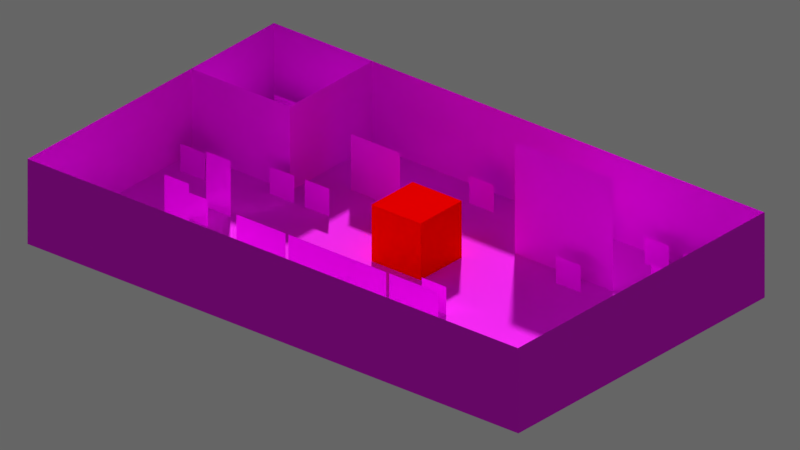 # Source: tilesheet_2d.blend  (saved by Blender 2.93.20; exported with 4.5.12 LTS)
import bpy
from mathutils import Matrix  # noqa: F401  (used for matrix-valued properties, if any)

bpy.ops.wm.read_factory_settings(use_empty=True)
scene = bpy.context.scene
scene.name = 'Scene'

# ---- collections
col_collection_1 = bpy.data.collections.new('Collection 1'); scene.collection.children.link(col_collection_1)
col_collection_2 = bpy.data.collections.new('Collection 2'); scene.collection.children.link(col_collection_2)
col_collection_2.hide_render = True
col_collection_2.hide_viewport = True

# ---- images (referenced by path relative to the original .blend; pixels are not part of the script)
import os
ASSET_DIR = os.environ.get("B2B_ASSET_DIR", "")  # directory of the original .blend (textures are referenced by path, not embedded)
HERE = os.path.dirname(os.path.abspath(__file__))  # packed textures are extracted next to this script under _unpacked/

def load_image(name, relpath, width, height, colorspace="sRGB"):
    """Load a texture the original file referenced (path relative to the .blend, or extracted next to this script)."""
    p = next((c for c in (os.path.join(HERE, relpath), os.path.join(ASSET_DIR, relpath)) if relpath and os.path.exists(c)), "")
    if p:
        img = bpy.data.images.load(p, check_existing=True)
        img.name = name
    else:  # same state as the original file: an image datablock whose file is absent (Cycles renders it pink)
        img = bpy.data.images.new(name, width, height)
        img.source = "FILE"
        img.filepath = "//" + (relpath or name)
    img.colorspace_settings.name = colorspace
    return img
img_dungeon_tileset_calciumtrice_simple_png = load_image('dungeon tileset calciumtrice simple.png', 'textures/dungeon tileset calciumtrice simple.png', 1024, 1024, 'sRGB')
img_minotaur_spritesheet_calciumtrice_png = load_image('minotaur spritesheet calciumtrice.png', 'textures/minotaur spritesheet calciumtrice.png', 1024, 1024, 'sRGB')
img_orc_spritesheet_calciumtrice_png = load_image('orc spritesheet calciumtrice.png', 'textures/orc spritesheet calciumtrice.png', 1024, 1024, 'sRGB')
img_rogue_spritesheet_calciumtrice_0_png = load_image('rogue spritesheet calciumtrice_0.png', 'textures/rogue spritesheet calciumtrice_0.png', 1024, 1024, 'sRGB')
img_warrior_spritesheet_calciumtrice_png = load_image('warrior spritesheet calciumtrice.png', 'textures/warrior spritesheet calciumtrice.png', 1024, 1024, 'sRGB')
img_wizard_spritesheet_calciumtrice_png = load_image('wizard spritesheet calciumtrice.png', 'textures/wizard spritesheet calciumtrice.png', 1024, 1024, 'sRGB')
img_ranger_spritesheet_calciumtrice_png = load_image('ranger spritesheet calciumtrice.png', 'textures/ranger spritesheet calciumtrice.png', 1024, 1024, 'sRGB')

# ---- materials (node trees are filled in below, after node groups)
mat_material_004 = bpy.data.materials.new('Material.004')
mat_material_004.alpha_threshold = 0.0
mat_material_004.use_transparent_shadow = False
mat_material_004.roughness = 0.5
mat_material_009 = bpy.data.materials.new('Material.009')
mat_material_009.alpha_threshold = 0.0
mat_material_009.use_transparent_shadow = False
mat_material_009.roughness = 0.5
mat_material_008 = bpy.data.materials.new('Material.008')
mat_material_008.alpha_threshold = 0.0
mat_material_008.use_transparent_shadow = False
mat_material_008.roughness = 0.5
mat_material_010 = bpy.data.materials.new('Material.010')
mat_material_010.alpha_threshold = 0.0
mat_material_010.use_transparent_shadow = False
mat_material_010.roughness = 0.5
mat_material_007 = bpy.data.materials.new('Material.007')
mat_material_007.alpha_threshold = 0.0
mat_material_007.use_transparent_shadow = False
mat_material_007.roughness = 0.5
mat_material_007.line_color = (0.0, 0.0, 0.0, 1.0)
mat_material_006 = bpy.data.materials.new('Material.006')
mat_material_006.alpha_threshold = 0.0
mat_material_006.use_transparent_shadow = False
mat_material_006.roughness = 0.5
mat_material_006.line_color = (0.0, 0.0, 0.0, 1.0)
mat_material_003 = bpy.data.materials.new('Material.003')
mat_material_003.alpha_threshold = 0.0
mat_material_003.use_transparent_shadow = False
mat_material_003.roughness = 0.5
mat_material_003.line_color = (0.0, 0.0, 0.0, 1.0)
mat_material_002 = bpy.data.materials.new('Material.002')
mat_material_002.alpha_threshold = 0.0
mat_material_002.use_transparent_shadow = False
mat_material_002.roughness = 0.5
mat_material_002.line_color = (0.0, 0.0, 0.0, 1.0)
mat_material_001 = bpy.data.materials.new('Material.001')
mat_material_001.alpha_threshold = 0.0
mat_material_001.use_transparent_shadow = False
mat_material_001.roughness = 0.5
mat_material_001.line_color = (0.0, 0.0, 0.0, 1.0)
mat_material_005 = bpy.data.materials.new('Material.005')
mat_material_005.alpha_threshold = 0.0
mat_material_005.use_transparent_shadow = False
mat_material_005.roughness = 0.5
mat_material = bpy.data.materials.new('Material')
mat_material.alpha_threshold = 0.0
mat_material.use_transparent_shadow = False
mat_material.roughness = 0.5
mat_material.line_color = (0.0, 0.0, 0.0, 1.0)

# ---- node groups
ng_armory_pbr = bpy.data.node_groups.new('Armory PBR', 'ShaderNodeTree')
_s = ng_armory_pbr.interface.new_socket(name='Surface', in_out='OUTPUT', socket_type='NodeSocketShader')
_s = ng_armory_pbr.interface.new_socket(name='Displacement', in_out='OUTPUT', socket_type='NodeSocketFloat')
_s = ng_armory_pbr.interface.new_socket(name='Base Color', in_out='INPUT', socket_type='NodeSocketColor')
_s.default_value = (0.8, 0.8, 0.8, 1.0)
_s = ng_armory_pbr.interface.new_socket(name='Opacity', in_out='INPUT', socket_type='NodeSocketFloat')
_s.default_value = 1.0
_s.min_value = 0.0
_s.max_value = 1.0
_s = ng_armory_pbr.interface.new_socket(name='Occlusion', in_out='INPUT', socket_type='NodeSocketFloat')
_s.default_value = 1.0
_s.min_value = 0.0
_s.max_value = 1.0
_s = ng_armory_pbr.interface.new_socket(name='Roughness', in_out='INPUT', socket_type='NodeSocketFloat')
_s.default_value = 0.1
_s.min_value = 0.0
_s.max_value = 1.0
_s = ng_armory_pbr.interface.new_socket(name='Metallic', in_out='INPUT', socket_type='NodeSocketFloat')
_s.min_value = 0.0
_s.max_value = 1.0
_s = ng_armory_pbr.interface.new_socket(name='Normal Map', in_out='INPUT', socket_type='NodeSocketColor')
_s.default_value = (0.5, 0.5, 1.0, 1.0)
_s = ng_armory_pbr.interface.new_socket(name='Emission', in_out='INPUT', socket_type='NodeSocketFloat')
_s.min_value = 0.0
_s.max_value = 100.0
_s = ng_armory_pbr.interface.new_socket(name='Height', in_out='INPUT', socket_type='NodeSocketFloat')
_s.min_value = 0.0
_s.max_value = 1.0
_s = ng_armory_pbr.interface.new_socket(name='Subsurface', in_out='INPUT', socket_type='NodeSocketFloat')
_s.min_value = 0.0
_s.max_value = 1.0
_N = ng_armory_pbr.nodes; _L = ng_armory_pbr.links
n0 = _N.new('ShaderNodeMix'); n0.name = 'Mix'; n0.location = (-970, 21)
n0.data_type = 'RGBA'
n0.blend_type = 'MULTIPLY'
n0.inputs[0].default_value = 1.0
n1 = _N.new('NodeGroupInput'); n1.name = 'Group Input'; n1.location = (-1317, -92)
n1.width = 152
n2 = _N.new('ShaderNodeMixShader'); n2.name = 'Mix Shader'; n2.location = (-438, -318)
n3 = _N.new('ShaderNodeEmission'); n3.name = 'Emission'; n3.location = (-721, -589)
n4 = _N.new('ShaderNodeBsdfPrincipled'); n4.name = 'Principled BSDF'; n4.location = (-744, -47)
n4.width = 185
n4.subsurface_method = 'BURLEY'
n4.inputs[3].default_value = 1.45
n4.inputs[8].default_value = 1.0
n4.inputs[9].default_value = (1.0, 1.0, 1.0)
n4.inputs[27].default_value = (0.0, 0.0, 0.0, 1.0)
n4.inputs[28].default_value = 1.0
n5 = _N.new('ShaderNodeNormalMap'); n5.name = 'Normal Map'; n5.location = (-1079, -425)
n6 = _N.new('NodeGroupOutput'); n6.name = 'Group Output'; n6.location = (-21, -242)
n6.width = 158
n7 = _N.new('ShaderNodeMixShader'); n7.name = 'Mix Shader.001'; n7.location = (-255, -71)
n8 = _N.new('ShaderNodeBsdfTransparent'); n8.name = 'Transparent BSDF'; n8.location = (-444, -142)
n9 = _N.new('ShaderNodeMix'); n9.name = 'Mix.001'; n9.location = (-914, -167)
n9.data_type = 'RGBA'
n9.inputs[7].default_value = (0.7, 0.1, 0.1, 1.0)
_L.new(n1.outputs[3], n4.inputs[2])
_L.new(n1.outputs[4], n4.inputs[1])
_L.new(n1.outputs[7], n6.inputs[1])
_L.new(n1.outputs[2], n0.inputs[7])
_L.new(n1.outputs[0], n0.inputs[6])
_L.new(n1.outputs[6], n2.inputs[0])
_L.new(n1.outputs[0], n3.inputs[0])
_L.new(n3.outputs[0], n2.inputs[2])
_L.new(n4.outputs[0], n2.inputs[1])
_L.new(n1.outputs[5], n5.inputs[1])
_L.new(n5.outputs[0], n4.inputs[5])
_L.new(n1.outputs[1], n7.inputs[0])
_L.new(n8.outputs[0], n7.inputs[1])
_L.new(n2.outputs[0], n7.inputs[2])
_L.new(n7.outputs[0], n6.inputs[0])
_L.new(n0.outputs[2], n9.inputs[6])
_L.new(n1.outputs[8], n9.inputs[0])
_L.new(n1.outputs[8], n4.inputs[10])
_L.new(n9.outputs[2], n4.inputs[0])
n6.is_active_output = True

# ---- material node trees
mat_material_004.use_nodes = True; mat_material_004.node_tree.nodes.clear()
_N = mat_material_004.node_tree.nodes; _L = mat_material_004.node_tree.links
n0 = _N.new('ShaderNodeOutputMaterial'); n0.name = 'Material Output'; n0.location = (300, 300)
n1 = _N.new('ShaderNodeBsdfDiffuse'); n1.name = 'Diffuse BSDF'; n1.location = (10, 300)
n1.inputs[0].default_value = (1.0, 0.0, 0.0, 1.0)
_L.new(n1.outputs[0], n0.inputs[0])
n0.is_active_output = True
mat_material_009.use_nodes = True; mat_material_009.node_tree.nodes.clear()
_N = mat_material_009.node_tree.nodes; _L = mat_material_009.node_tree.links
n0 = _N.new('ShaderNodeOutputMaterial'); n0.name = 'Material Output'; n0.location = (300, 300)
n1 = _N.new('ShaderNodeTexImage'); n1.name = 'Image Texture'; n1.location = (-382, 344)
n1.width = 140
n1.image = img_dungeon_tileset_calciumtrice_simple_png
n1.interpolation = 'Closest'
n2 = _N.new('ShaderNodeGroup'); n2.name = 'Group'; n2.location = (16, 358)
n2.node_tree = ng_armory_pbr
n2.inputs[2].default_value = 1.0
n2.inputs[3].default_value = 1.0
n2.inputs[4].default_value = 0.0
n2.inputs[5].default_value = (0.5, 0.5, 1.0, 1.0)
n2.inputs[6].default_value = 0.0
n2.inputs[7].default_value = 0.0
n2.inputs[8].default_value = 0.0
_L.new(n1.outputs[0], n2.inputs[0])
_L.new(n2.outputs[0], n0.inputs[0])
_L.new(n1.outputs[1], n2.inputs[1])
n0.is_active_output = True
mat_material_008.use_nodes = True; mat_material_008.node_tree.nodes.clear()
_N = mat_material_008.node_tree.nodes; _L = mat_material_008.node_tree.links
n0 = _N.new('ShaderNodeOutputMaterial'); n0.name = 'Material Output'; n0.location = (473, 300)
n1 = _N.new('ShaderNodeTexImage'); n1.name = 'Image Texture'; n1.location = (-263, 342)
n1.width = 140
n1.image = img_dungeon_tileset_calciumtrice_simple_png
n1.interpolation = 'Closest'
n2 = _N.new('ShaderNodeGroup'); n2.name = 'Group'; n2.location = (154, 356)
n2.node_tree = ng_armory_pbr
n2.inputs[2].default_value = 1.0
n2.inputs[3].default_value = 0.1
n2.inputs[4].default_value = 0.0
n2.inputs[5].default_value = (0.5, 0.5, 1.0, 1.0)
n2.inputs[6].default_value = 0.0
n2.inputs[7].default_value = 0.0
n2.inputs[8].default_value = 0.0
_L.new(n1.outputs[0], n2.inputs[0])
_L.new(n2.outputs[0], n0.inputs[0])
_L.new(n1.outputs[1], n2.inputs[1])
n0.is_active_output = True
mat_material_010.use_nodes = True; mat_material_010.node_tree.nodes.clear()
_N = mat_material_010.node_tree.nodes; _L = mat_material_010.node_tree.links
n0 = _N.new('ShaderNodeOutputMaterial'); n0.name = 'Material Output'; n0.location = (300, 300)
n1 = _N.new('ShaderNodeBsdfDiffuse'); n1.name = 'Diffuse BSDF'; n1.location = (10, 300)
n1.inputs[1].default_value = 0.2
_L.new(n1.outputs[0], n0.inputs[0])
n0.is_active_output = True
mat_material_007.use_nodes = True; mat_material_007.node_tree.nodes.clear()
_N = mat_material_007.node_tree.nodes; _L = mat_material_007.node_tree.links
n0 = _N.new('ShaderNodeOutputMaterial'); n0.name = 'Material Output'; n0.location = (411, 300)
n1 = _N.new('ShaderNodeGroup'); n1.name = 'Group'; n1.location = (199, 318)
n1.node_tree = ng_armory_pbr
n1.inputs[2].default_value = 1.0
n1.inputs[3].default_value = 1.0
n1.inputs[4].default_value = 0.0
n1.inputs[5].default_value = (0.5, 0.5, 1.0, 1.0)
n1.inputs[6].default_value = 0.0
n1.inputs[7].default_value = 0.0
n1.inputs[8].default_value = 0.0
n2 = _N.new('ShaderNodeTexImage'); n2.name = 'Image Texture'; n2.location = (-437, 328)
n2.width = 140
n2.image = img_minotaur_spritesheet_calciumtrice_png
n2.interpolation = 'Closest'
_L.new(n2.outputs[0], n1.inputs[0])
_L.new(n1.outputs[0], n0.inputs[0])
_L.new(n2.outputs[1], n1.inputs[1])
n0.is_active_output = True
mat_material_006.use_nodes = True; mat_material_006.node_tree.nodes.clear()
_N = mat_material_006.node_tree.nodes; _L = mat_material_006.node_tree.links
n0 = _N.new('ShaderNodeOutputMaterial'); n0.name = 'Material Output'; n0.location = (411, 300)
n1 = _N.new('ShaderNodeGroup'); n1.name = 'Group'; n1.location = (199, 318)
n1.node_tree = ng_armory_pbr
n1.inputs[2].default_value = 1.0
n1.inputs[3].default_value = 1.0
n1.inputs[4].default_value = 0.0
n1.inputs[5].default_value = (0.5, 0.5, 1.0, 1.0)
n1.inputs[6].default_value = 0.0
n1.inputs[7].default_value = 0.0
n1.inputs[8].default_value = 0.0
n2 = _N.new('ShaderNodeTexImage'); n2.name = 'Image Texture'; n2.location = (-437, 328)
n2.width = 140
n2.image = img_orc_spritesheet_calciumtrice_png
n2.interpolation = 'Closest'
_L.new(n2.outputs[0], n1.inputs[0])
_L.new(n1.outputs[0], n0.inputs[0])
_L.new(n2.outputs[1], n1.inputs[1])
n0.is_active_output = True
mat_material_003.use_nodes = True; mat_material_003.node_tree.nodes.clear()
_N = mat_material_003.node_tree.nodes; _L = mat_material_003.node_tree.links
n0 = _N.new('ShaderNodeOutputMaterial'); n0.name = 'Material Output'; n0.location = (411, 300)
n1 = _N.new('ShaderNodeGroup'); n1.name = 'Group'; n1.location = (199, 318)
n1.node_tree = ng_armory_pbr
n1.inputs[2].default_value = 1.0
n1.inputs[3].default_value = 1.0
n1.inputs[4].default_value = 0.0
n1.inputs[5].default_value = (0.5, 0.5, 1.0, 1.0)
n1.inputs[6].default_value = 0.0
n1.inputs[7].default_value = 0.0
n1.inputs[8].default_value = 0.0
n2 = _N.new('ShaderNodeTexImage'); n2.name = 'Image Texture'; n2.location = (-437, 328)
n2.width = 140
n2.image = img_rogue_spritesheet_calciumtrice_0_png
n2.interpolation = 'Closest'
_L.new(n2.outputs[0], n1.inputs[0])
_L.new(n1.outputs[0], n0.inputs[0])
_L.new(n2.outputs[1], n1.inputs[1])
n0.is_active_output = True
mat_material_002.use_nodes = True; mat_material_002.node_tree.nodes.clear()
_N = mat_material_002.node_tree.nodes; _L = mat_material_002.node_tree.links
n0 = _N.new('ShaderNodeOutputMaterial'); n0.name = 'Material Output'; n0.location = (411, 300)
n1 = _N.new('ShaderNodeGroup'); n1.name = 'Group'; n1.location = (199, 318)
n1.node_tree = ng_armory_pbr
n1.inputs[2].default_value = 1.0
n1.inputs[3].default_value = 1.0
n1.inputs[4].default_value = 0.0
n1.inputs[5].default_value = (0.5, 0.5, 1.0, 1.0)
n1.inputs[6].default_value = 0.0
n1.inputs[7].default_value = 0.0
n1.inputs[8].default_value = 0.0
n2 = _N.new('ShaderNodeTexImage'); n2.name = 'Image Texture'; n2.location = (-437, 328)
n2.width = 140
n2.image = img_warrior_spritesheet_calciumtrice_png
n2.interpolation = 'Closest'
_L.new(n2.outputs[0], n1.inputs[0])
_L.new(n1.outputs[0], n0.inputs[0])
_L.new(n2.outputs[1], n1.inputs[1])
n0.is_active_output = True
mat_material_001.use_nodes = True; mat_material_001.node_tree.nodes.clear()
_N = mat_material_001.node_tree.nodes; _L = mat_material_001.node_tree.links
n0 = _N.new('ShaderNodeOutputMaterial'); n0.name = 'Material Output'; n0.location = (411, 300)
n1 = _N.new('ShaderNodeGroup'); n1.name = 'Group'; n1.location = (199, 318)
n1.node_tree = ng_armory_pbr
n1.inputs[2].default_value = 1.0
n1.inputs[3].default_value = 1.0
n1.inputs[4].default_value = 0.0
n1.inputs[5].default_value = (0.5, 0.5, 1.0, 1.0)
n1.inputs[6].default_value = 0.0
n1.inputs[7].default_value = 0.0
n1.inputs[8].default_value = 0.0
n2 = _N.new('ShaderNodeTexImage'); n2.name = 'Image Texture'; n2.location = (-437, 328)
n2.width = 140
n2.image = img_wizard_spritesheet_calciumtrice_png
n2.interpolation = 'Closest'
_L.new(n2.outputs[0], n1.inputs[0])
_L.new(n1.outputs[0], n0.inputs[0])
_L.new(n2.outputs[1], n1.inputs[1])
n0.is_active_output = True
mat_material_005.use_nodes = True; mat_material_005.node_tree.nodes.clear()
_N = mat_material_005.node_tree.nodes; _L = mat_material_005.node_tree.links
n0 = _N.new('ShaderNodeTexImage'); n0.name = 'Image Texture'; n0.location = (-400, 400)
n0.width = 140
n0.image = img_dungeon_tileset_calciumtrice_simple_png
n0.interpolation = 'Closest'
n1 = _N.new('ShaderNodeGroup'); n1.name = 'Group'; n1.location = (-200, 400)
n1.node_tree = ng_armory_pbr
n1.inputs[2].default_value = 1.0
n1.inputs[3].default_value = 1.0
n1.inputs[4].default_value = 0.0
n1.inputs[5].default_value = (0.5, 0.5, 1.0, 1.0)
n1.inputs[6].default_value = 0.0
n1.inputs[7].default_value = 0.0
n1.inputs[8].default_value = 0.0
n2 = _N.new('ShaderNodeOutputMaterial'); n2.name = 'Material Output'; n2.location = (0, 400)
_L.new(n0.outputs[0], n1.inputs[0])
_L.new(n1.outputs[0], n2.inputs[0])
_L.new(n0.outputs[1], n1.inputs[1])
n2.is_active_output = True
mat_material.use_nodes = True; mat_material.node_tree.nodes.clear()
_N = mat_material.node_tree.nodes; _L = mat_material.node_tree.links
n0 = _N.new('ShaderNodeOutputMaterial'); n0.name = 'Material Output'; n0.location = (411, 300)
n1 = _N.new('ShaderNodeGroup'); n1.name = 'Group'; n1.location = (199, 318)
n1.node_tree = ng_armory_pbr
n1.inputs[2].default_value = 1.0
n1.inputs[3].default_value = 1.0
n1.inputs[4].default_value = 0.0
n1.inputs[5].default_value = (0.5, 0.5, 1.0, 1.0)
n1.inputs[6].default_value = 0.0
n1.inputs[7].default_value = 0.0
n1.inputs[8].default_value = 0.0
n2 = _N.new('ShaderNodeTexImage'); n2.name = 'Image Texture'; n2.location = (-437, 328)
n2.width = 140
n2.image = img_ranger_spritesheet_calciumtrice_png
n2.interpolation = 'Closest'
n3 = _N.new('ShaderNodeMath'); n3.name = 'Math'; n3.location = (-64, 179)
n3.operation = 'LESS_THAN'
n3.inputs[1].default_value = 1.0
n3.inputs[2].default_value = 0.0
_L.new(n2.outputs[0], n1.inputs[0])
_L.new(n1.outputs[0], n0.inputs[0])
_L.new(n2.outputs[0], n3.inputs[0])
_L.new(n3.outputs[0], n1.inputs[1])
n0.is_active_output = True

# ---- world
world_world = bpy.data.worlds.new('World'); scene.world = world_world
world_world.use_nodes = True; world_world.node_tree.nodes.clear()
_N = world_world.node_tree.nodes; _L = world_world.node_tree.links
n0 = _N.new('ShaderNodeOutputWorld'); n0.name = 'World Output'; n0.location = (300, 300)
n1 = _N.new('ShaderNodeBackground'); n1.name = 'Background'; n1.location = (10, 300)
n1.inputs[0].default_value = (0.06546, 0.06546, 0.06546, 1.0)
n1.inputs[1].default_value = 2.0
_L.new(n1.outputs[0], n0.inputs[0])
n0.is_active_output = True
world_world.color = (0.05088, 0.05088, 0.05088)
world_world.use_sun_shadow = False
world_world.sun_shadow_jitter_overblur = 0.0
world_world.cycles.sampling_method = 'MANUAL'

# ---- cameras
cam_camera = bpy.data.cameras.new('Camera')
cam_camera.type = 'ORTHO'
cam_camera.clip_end = 100.0
cam_camera.lens = 30.0
cam_camera.sensor_width = 32.0
cam_camera.sensor_height = 18.0
cam_camera.ortho_scale = 12.5
cam_camera.dof.focus_distance = 0.0
cam_camera.dof.aperture_fstop = 128.0

# ---- meshes
me_cube = bpy.data.meshes.new('Cube')
me_cube.from_pydata([(-1.0, -1.0, -1.0), (-1.0, -1.0, 1.0), (-1.0, 1.0, -1.0), (-1.0, 1.0, 1.0), (1.0, -1.0, -1.0), (1.0, -1.0, 1.0), (1.0, 1.0, -1.0), (1.0, 1.0, 1.0)], [], [(0, 1, 3, 2), (2, 3, 7, 6), (6, 7, 5, 4), (4, 5, 1, 0), (2, 6, 4, 0), (7, 3, 1, 5)])
me_cube.materials.append(mat_material_004)
me_cube.use_remesh_preserve_volume = False
me_cube.use_remesh_preserve_attributes = False
me_cube.use_mirror_vertex_groups = False
me_cube.update()
me_plane_139 = bpy.data.meshes.new('Plane.139')
me_plane_139.from_pydata([(-4.997, -0.8367, 1.192e-07), (-4.997, -3.347, 1.192e-07), (-4.997, -4.184, 1.192e-07), (-4.997, -1.673, 1.192e-07), (-4.997, -2.51, 1.192e-07), (-7.508, -0.8367, 1.192e-07), (-6.671, -0.8367, 1.192e-07), (-5.834, -0.8367, 1.192e-07), (-4.997, -4.184, 0.8367), (-4.997, -4.184, 1.673), (-4.997, -4.184, 2.51), (-8.344, -0.8367, 0.8367), (-8.344, -0.8367, 1.673), (-8.344, -0.8367, 2.51), (-7.508, -0.8367, 0.8367), (-5.834, -0.8367, 2.51), (-8.344, -0.8367, 1.192e-07), (-6.671, -0.8367, 0.8367), (-4.997, -0.8367, 0.8367), (-5.834, -0.8367, 0.8367), (-7.508, -0.8367, 1.673), (-7.508, -0.8367, 2.51), (-6.671, -0.8367, 2.51), (-6.671, -0.8367, 1.673), (-4.997, -0.8367, 2.51), (-5.834, -0.8367, 1.673), (-4.997, -2.51, 0.8367), (-4.997, -0.8367, 1.673), (-4.997, -1.673, 0.8367), (-4.997, -2.51, 1.673), (-4.997, -3.347, 0.8367), (-4.997, -1.673, 1.673), (-4.997, -3.347, 1.673), (-4.997, -2.51, 2.51), (-4.997, -1.673, 2.51), (-4.997, -3.347, 2.51)], [], [(14, 11, 16, 5), (17, 14, 5, 6), (19, 17, 6, 7), (18, 19, 7, 0), (20, 12, 11, 14), (21, 13, 12, 20), (22, 21, 20, 23), (15, 22, 23, 25), (24, 15, 25, 27), (23, 20, 14, 17), (25, 23, 17, 19), (27, 25, 19, 18), (18, 0, 3, 28), (28, 3, 4, 26), (26, 4, 1, 30), (30, 1, 2, 8), (27, 18, 28, 31), (31, 28, 26, 29), (29, 26, 30, 32), (32, 30, 8, 9), (24, 27, 31, 34), (34, 31, 29, 33), (33, 29, 32, 35), (35, 32, 9, 10)])
_uv = me_plane_139.uv_layers.new(name='UVMap')
_uv.uv.foreach_set('vector', [0.1667, 0.9375, 0.2, 0.9375, 0.2, 0.9062, 0.1667, 0.9062, 0.3333, 0.6875, 0.3667, 0.6875, 0.3667, 0.6562, 0.3333, 0.6562, 0.3, 0.6875, 0.3333, 0.6875, 0.3333, 0.6562, 0.3, 0.6562, 0.1333, 0.9375, 0.1, 0.9375, 0.1, 0.9062, 0.1333, 0.9062, 0.1667, 0.9375, 0.2, 0.9375, 0.2, 0.9062, 0.1667, 0.9062, 0.1667, 0.9688, 0.2, 0.9688, 0.2, 0.9375, 0.1667, 0.9375, 0.1333, 0.9688, 0.1667, 0.9688, 0.1667, 0.9375, 0.1333, 0.9375, 0.1333, 0.9688, 0.1667, 0.9688, 0.1667, 0.9375, 0.1333, 0.9375, 0.1333, 0.9688, 0.1667, 0.9688, 0.1667, 0.9375, 0.1333, 0.9375, 0.3333, 0.7188, 0.3667, 0.7188, 0.3667, 0.6875, 0.3333, 0.6875, 0.3, 0.7188, 0.3333, 0.7188, 0.3333, 0.6875, 0.3, 0.6875, 0.1333, 0.9375, 0.1667, 0.9375, 0.1667, 0.9062, 0.1333, 0.9062, 0.1333, 0.9375, 0.1333, 0.9062, 0.1667, 0.9062, 0.1667, 0.9375, 0.1333, 0.9375, 0.1333, 0.9062, 0.1667, 0.9062, 0.1667, 0.9375, 0.1333, 0.9375, 0.1333, 0.9062, 0.1667, 0.9062, 0.1667, 0.9375, 0.1333, 0.9375, 0.1333, 0.9062, 0.1667, 0.9062, 0.1667, 0.9375, 0.06667, 0.9375, 0.06667, 0.9062, 0.1, 0.9062, 0.1, 0.9375, 0.1333, 0.9375, 0.1333, 0.9062, 0.1667, 0.9062, 0.1667, 0.9375, 0.06667, 0.9375, 0.06667, 0.9062, 0.1, 0.9062, 0.1, 0.9375, 0.03333, 0.9375, 0.03333, 0.9062, 0.06667, 0.9062, 0.06667, 0.9375, 0.03333, 0.9688, 0.03333, 0.9375, 0.06667, 0.9375, 0.06667, 0.9688, 0.1, 0.9688, 0.1, 0.9375, 0.1333, 0.9375, 0.1333, 0.9688, 0.1, 0.9688, 0.1, 0.9375, 0.1333, 0.9375, 0.1333, 0.9688, 0.03333, 0.9688, 0.03333, 0.9375, 0.06667, 0.9375, 0.06667, 0.9688])
me_plane_139.materials.append(mat_material_009)
me_plane_139.use_remesh_preserve_volume = False
me_plane_139.use_remesh_preserve_attributes = False
me_plane_139.use_mirror_vertex_groups = False
me_plane_139.update()
me_plane_137 = bpy.data.meshes.new('Plane.137')
me_plane_137.from_pydata([(5.02, -0.8367, 0.0), (7.531, -0.8367, 0.0), (8.367, -0.8367, 0.0), (5.857, -0.8367, 0.0), (6.694, -0.8367, 0.0), (5.02, -3.347, 0.0), (5.02, -2.51, 0.0), (5.02, -1.673, 0.0), (8.367, -0.8367, 0.8367), (8.367, -0.8367, 1.673), (8.367, -0.8367, 2.51), (5.02, -4.184, 0.8367), (5.02, -4.184, 1.673), (5.02, -4.184, 2.51), (5.02, -3.347, 0.8367), (5.02, -1.673, 2.51), (5.02, -4.184, 0.0), (5.02, -2.51, 0.8367), (5.02, -0.8367, 0.8367), (5.02, -1.673, 0.8367), (5.02, -3.347, 1.673), (5.02, -3.347, 2.51), (5.02, -2.51, 2.51), (5.02, -2.51, 1.673), (5.02, -0.8367, 2.51), (5.02, -1.673, 1.673), (6.694, -0.8367, 0.8367), (5.02, -0.8367, 1.673), (5.857, -0.8367, 0.8367), (6.694, -0.8367, 1.673), (7.531, -0.8367, 0.8367), (5.857, -0.8367, 1.673), (7.531, -0.8367, 1.673), (6.694, -0.8367, 2.51), (5.857, -0.8367, 2.51), (7.531, -0.8367, 2.51)], [], [(14, 11, 16, 5), (17, 14, 5, 6), (19, 17, 6, 7), (18, 19, 7, 0), (20, 12, 11, 14), (21, 13, 12, 20), (22, 21, 20, 23), (15, 22, 23, 25), (24, 15, 25, 27), (23, 20, 14, 17), (25, 23, 17, 19), (27, 25, 19, 18), (18, 0, 3, 28), (28, 3, 4, 26), (26, 4, 1, 30), (30, 1, 2, 8), (27, 18, 28, 31), (31, 28, 26, 29), (29, 26, 30, 32), (32, 30, 8, 9), (24, 27, 31, 34), (34, 31, 29, 33), (33, 29, 32, 35), (35, 32, 9, 10)])
_uv = me_plane_137.uv_layers.new(name='UVMap')
_uv.uv.foreach_set('vector', [0.1667, 0.9375, 0.2, 0.9375, 0.2, 0.9062, 0.1667, 0.9062, 0.3333, 0.6875, 0.3667, 0.6875, 0.3667, 0.6562, 0.3333, 0.6562, 0.3, 0.6875, 0.3333, 0.6875, 0.3333, 0.6562, 0.3, 0.6562, 0.1333, 0.9375, 0.1, 0.9375, 0.1, 0.9062, 0.1333, 0.9062, 0.1667, 0.9375, 0.2, 0.9375, 0.2, 0.9062, 0.1667, 0.9062, 0.1667, 0.9688, 0.2, 0.9688, 0.2, 0.9375, 0.1667, 0.9375, 0.1333, 0.9688, 0.1667, 0.9688, 0.1667, 0.9375, 0.1333, 0.9375, 0.1333, 0.9688, 0.1667, 0.9688, 0.1667, 0.9375, 0.1333, 0.9375, 0.1333, 0.9688, 0.1667, 0.9688, 0.1667, 0.9375, 0.1333, 0.9375, 0.3333, 0.7188, 0.3667, 0.7188, 0.3667, 0.6875, 0.3333, 0.6875, 0.3, 0.7188, 0.3333, 0.7188, 0.3333, 0.6875, 0.3, 0.6875, 0.1333, 0.9375, 0.1667, 0.9375, 0.1667, 0.9062, 0.1333, 0.9062, 0.1333, 0.9375, 0.1333, 0.9062, 0.1667, 0.9062, 0.1667, 0.9375, 0.1333, 0.9375, 0.1333, 0.9062, 0.1667, 0.9062, 0.1667, 0.9375, 0.1333, 0.9375, 0.1333, 0.9062, 0.1667, 0.9062, 0.1667, 0.9375, 0.1333, 0.9375, 0.1333, 0.9062, 0.1667, 0.9062, 0.1667, 0.9375, 0.06667, 0.9375, 0.06667, 0.9062, 0.1, 0.9062, 0.1, 0.9375, 0.1333, 0.9375, 0.1333, 0.9062, 0.1667, 0.9062, 0.1667, 0.9375, 0.06667, 0.9375, 0.06667, 0.9062, 0.1, 0.9062, 0.1, 0.9375, 0.03333, 0.9375, 0.03333, 0.9062, 0.06667, 0.9062, 0.06667, 0.9375, 0.03333, 0.9688, 0.03333, 0.9375, 0.06667, 0.9375, 0.06667, 0.9688, 0.1, 0.9688, 0.1, 0.9375, 0.1333, 0.9375, 0.1333, 0.9688, 0.1, 0.9688, 0.1, 0.9375, 0.1333, 0.9375, 0.1333, 0.9688, 0.03333, 0.9688, 0.03333, 0.9375, 0.06667, 0.9375, 0.06667, 0.9688])
me_plane_137.materials.append(mat_material_009)
me_plane_137.use_remesh_preserve_volume = False
me_plane_137.use_remesh_preserve_attributes = False
me_plane_137.use_mirror_vertex_groups = False
me_plane_137.update()
me_plane_033 = bpy.data.meshes.new('Plane.033')
me_plane_033.from_pydata([(-0.25, -0.5, 0.0), (0.25, -0.5, 0.0), (-0.25, 0.5, 0.0), (0.25, 0.5, 0.0)], [], [(0, 1, 3, 2)])
_uv = me_plane_033.uv_layers.new(name='UVMap')
_uv.uv.foreach_set('vector', [0.4347, 0.562, 0.4649, 0.562, 0.4649, 0.6186, 0.4347, 0.6186])
me_plane_033.materials.append(mat_material)
me_plane_033.use_remesh_preserve_volume = False
me_plane_033.use_remesh_preserve_attributes = False
me_plane_033.use_mirror_vertex_groups = False
me_plane_033.update()
me_plane_023 = bpy.data.meshes.new('Plane.023')
me_plane_023.from_pydata([(-0.25, -0.25, 0.0), (0.25, -0.25, 0.0), (-0.25, 0.25, 0.0), (0.25, 0.25, 0.0)], [], [(0, 1, 3, 2)])
_uv = me_plane_023.uv_layers.new(name='UVMap')
_uv.uv.foreach_set('vector', [0.2335, 0.4679, 0.2666, 0.4679, 0.2666, 0.4989, 0.2335, 0.4989])
me_plane_023.materials.append(mat_material)
me_plane_023.use_remesh_preserve_volume = False
me_plane_023.use_remesh_preserve_attributes = False
me_plane_023.use_mirror_vertex_groups = False
me_plane_023.update()
me_plane_025 = bpy.data.meshes.new('Plane.025')
me_plane_025.from_pydata([(-0.25, -0.25, 0.0), (0.25, -0.25, 0.0), (-0.25, 0.25, 0.0), (0.25, 0.25, 0.0)], [], [(0, 1, 3, 2)])
_uv = me_plane_025.uv_layers.new(name='UVMap')
_uv.uv.foreach_set('vector', [0.0668, 0.4679, 0.09991, 0.4679, 0.09991, 0.4989, 0.0668, 0.4989])
me_plane_025.materials.append(mat_material)
me_plane_025.use_remesh_preserve_volume = False
me_plane_025.use_remesh_preserve_attributes = False
me_plane_025.use_mirror_vertex_groups = False
me_plane_025.update()
me_cube_004 = bpy.data.meshes.new('Cube.004')
me_cube_004.from_pydata([(-1.0, -1.0, -1.0), (-1.0, -1.0, 1.0), (-1.0, 1.0, -1.0), (-1.0, 1.0, 1.0), (1.0, -1.0, -1.0), (1.0, -1.0, 1.0), (1.0, 1.0, -1.0), (1.0, 1.0, 1.0)], [], [(0, 1, 3, 2), (2, 3, 7, 6), (6, 7, 5, 4), (4, 5, 1, 0), (2, 6, 4, 0), (7, 3, 1, 5)])
me_cube_004.materials.append(mat_material_010)
me_cube_004.use_remesh_preserve_volume = False
me_cube_004.use_remesh_preserve_attributes = False
me_cube_004.use_mirror_vertex_groups = False
me_cube_004.update()
me_plane_050 = bpy.data.meshes.new('Plane.050')
me_plane_050.from_pydata([(-4.997, -0.8367, 1.192e-07), (-4.997, -3.347, 1.192e-07), (-4.997, -4.184, 1.192e-07), (-4.997, -1.673, 1.192e-07), (-4.997, -2.51, 1.192e-07), (-7.508, -0.8367, 1.192e-07), (-6.671, -0.8367, 1.192e-07), (-5.834, -0.8367, 1.192e-07), (-4.997, -4.184, 0.8367), (-4.997, -4.184, 1.673), (-4.997, -4.184, 2.51), (-8.344, -0.8367, 0.8367), (-8.344, -0.8367, 1.673), (-8.344, -0.8367, 2.51), (-7.508, -0.8367, 0.8367), (-5.834, -0.8367, 2.51), (-8.344, -0.8367, 1.192e-07), (-6.671, -0.8367, 0.8367), (-4.997, -0.8367, 0.8367), (-5.834, -0.8367, 0.8367), (-7.508, -0.8367, 1.673), (-7.508, -0.8367, 2.51), (-6.671, -0.8367, 2.51), (-6.671, -0.8367, 1.673), (-4.997, -0.8367, 2.51), (-5.834, -0.8367, 1.673), (-4.997, -2.51, 0.8367), (-4.997, -0.8367, 1.673), (-4.997, -1.673, 0.8367), (-4.997, -2.51, 1.673), (-4.997, -3.347, 0.8367), (-4.997, -1.673, 1.673), (-4.997, -3.347, 1.673), (-4.997, -2.51, 2.51), (-4.997, -1.673, 2.51), (-4.997, -3.347, 2.51)], [], [(14, 5, 16, 11), (17, 6, 5, 14), (19, 7, 6, 17), (18, 0, 7, 19), (20, 14, 11, 12), (21, 20, 12, 13), (22, 23, 20, 21), (15, 25, 23, 22), (24, 27, 25, 15), (23, 17, 14, 20), (25, 19, 17, 23), (27, 18, 19, 25), (18, 28, 3, 0), (28, 26, 4, 3), (26, 30, 1, 4), (30, 8, 2, 1), (27, 31, 28, 18), (31, 29, 26, 28), (29, 32, 30, 26), (32, 9, 8, 30), (24, 34, 31, 27), (34, 33, 29, 31), (33, 35, 32, 29), (35, 10, 9, 32)])
_uv = me_plane_050.uv_layers.new(name='UVMap')
_uv.uv.foreach_set('vector', [0.1667, 0.9375, 0.1667, 0.9062, 0.2, 0.9062, 0.2, 0.9375, 0.3333, 0.6875, 0.3333, 0.6562, 0.3667, 0.6562, 0.3667, 0.6875, 0.3, 0.6875, 0.3, 0.6562, 0.3333, 0.6562, 0.3333, 0.6875, 0.1333, 0.9375, 0.1333, 0.9062, 0.1, 0.9062, 0.1, 0.9375, 0.1667, 0.9375, 0.1667, 0.9062, 0.2, 0.9062, 0.2, 0.9375, 0.1667, 0.9688, 0.1667, 0.9375, 0.2, 0.9375, 0.2, 0.9688, 0.1333, 0.9688, 0.1333, 0.9375, 0.1667, 0.9375, 0.1667, 0.9688, 0.1333, 0.9688, 0.1333, 0.9375, 0.1667, 0.9375, 0.1667, 0.9688, 0.1333, 0.9688, 0.1333, 0.9375, 0.1667, 0.9375, 0.1667, 0.9688, 0.3333, 0.7188, 0.3333, 0.6875, 0.3667, 0.6875, 0.3667, 0.7188, 0.3, 0.7188, 0.3, 0.6875, 0.3333, 0.6875, 0.3333, 0.7188, 0.1333, 0.9375, 0.1333, 0.9062, 0.1667, 0.9062, 0.1667, 0.9375, 0.1333, 0.9375, 0.1667, 0.9375, 0.1667, 0.9062, 0.1333, 0.9062, 0.1333, 0.9375, 0.1667, 0.9375, 0.1667, 0.9062, 0.1333, 0.9062, 0.1333, 0.9375, 0.1667, 0.9375, 0.1667, 0.9062, 0.1333, 0.9062, 0.1333, 0.9375, 0.1667, 0.9375, 0.1667, 0.9062, 0.1333, 0.9062, 0.06667, 0.9375, 0.1, 0.9375, 0.1, 0.9062, 0.06667, 0.9062, 0.1333, 0.9375, 0.1667, 0.9375, 0.1667, 0.9062, 0.1333, 0.9062, 0.06667, 0.9375, 0.1, 0.9375, 0.1, 0.9062, 0.06667, 0.9062, 0.03333, 0.9375, 0.06667, 0.9375, 0.06667, 0.9062, 0.03333, 0.9062, 0.03333, 0.9688, 0.06667, 0.9688, 0.06667, 0.9375, 0.03333, 0.9375, 0.1, 0.9688, 0.1333, 0.9688, 0.1333, 0.9375, 0.1, 0.9375, 0.1, 0.9688, 0.1333, 0.9688, 0.1333, 0.9375, 0.1, 0.9375, 0.03333, 0.9688, 0.06667, 0.9688, 0.06667, 0.9375, 0.03333, 0.9375])
me_plane_050.materials.append(mat_material_009)
me_plane_050.use_remesh_preserve_volume = False
me_plane_050.use_remesh_preserve_attributes = False
me_plane_050.use_mirror_vertex_groups = False
me_plane_050.update()
me_plane_047 = bpy.data.meshes.new('Plane.047')
me_plane_047.from_pydata([(5.02, -0.8367, 0.0), (7.531, -0.8367, 0.0), (8.367, -0.8367, 0.0), (5.857, -0.8367, 0.0), (6.694, -0.8367, 0.0), (5.02, -3.347, 0.0), (5.02, -2.51, 0.0), (5.02, -1.673, 0.0), (8.367, -0.8367, 0.8367), (8.367, -0.8367, 1.673), (8.367, -0.8367, 2.51), (5.02, -4.184, 0.8367), (5.02, -4.184, 1.673), (5.02, -4.184, 2.51), (5.02, -3.347, 0.8367), (5.02, -1.673, 2.51), (5.02, -4.184, 0.0), (5.02, -2.51, 0.8367), (5.02, -0.8367, 0.8367), (5.02, -1.673, 0.8367), (5.02, -3.347, 1.673), (5.02, -3.347, 2.51), (5.02, -2.51, 2.51), (5.02, -2.51, 1.673), (5.02, -0.8367, 2.51), (5.02, -1.673, 1.673), (6.694, -0.8367, 0.8367), (5.02, -0.8367, 1.673), (5.857, -0.8367, 0.8367), (6.694, -0.8367, 1.673), (7.531, -0.8367, 0.8367), (5.857, -0.8367, 1.673), (7.531, -0.8367, 1.673), (6.694, -0.8367, 2.51), (5.857, -0.8367, 2.51), (7.531, -0.8367, 2.51)], [], [(14, 5, 16, 11), (17, 6, 5, 14), (19, 7, 6, 17), (18, 0, 7, 19), (20, 14, 11, 12), (21, 20, 12, 13), (22, 23, 20, 21), (15, 25, 23, 22), (24, 27, 25, 15), (23, 17, 14, 20), (25, 19, 17, 23), (27, 18, 19, 25), (18, 28, 3, 0), (28, 26, 4, 3), (26, 30, 1, 4), (30, 8, 2, 1), (27, 31, 28, 18), (31, 29, 26, 28), (29, 32, 30, 26), (32, 9, 8, 30), (24, 34, 31, 27), (34, 33, 29, 31), (33, 35, 32, 29), (35, 10, 9, 32)])
_uv = me_plane_047.uv_layers.new(name='UVMap')
_uv.uv.foreach_set('vector', [0.1667, 0.9375, 0.1667, 0.9062, 0.2, 0.9062, 0.2, 0.9375, 0.3333, 0.6875, 0.3333, 0.6562, 0.3667, 0.6562, 0.3667, 0.6875, 0.3, 0.6875, 0.3, 0.6562, 0.3333, 0.6562, 0.3333, 0.6875, 0.1333, 0.9375, 0.1333, 0.9062, 0.1, 0.9062, 0.1, 0.9375, 0.1667, 0.9375, 0.1667, 0.9062, 0.2, 0.9062, 0.2, 0.9375, 0.1667, 0.9688, 0.1667, 0.9375, 0.2, 0.9375, 0.2, 0.9688, 0.1333, 0.9688, 0.1333, 0.9375, 0.1667, 0.9375, 0.1667, 0.9688, 0.1333, 0.9688, 0.1333, 0.9375, 0.1667, 0.9375, 0.1667, 0.9688, 0.1333, 0.9688, 0.1333, 0.9375, 0.1667, 0.9375, 0.1667, 0.9688, 0.3333, 0.7188, 0.3333, 0.6875, 0.3667, 0.6875, 0.3667, 0.7188, 0.3, 0.7188, 0.3, 0.6875, 0.3333, 0.6875, 0.3333, 0.7188, 0.1333, 0.9375, 0.1333, 0.9062, 0.1667, 0.9062, 0.1667, 0.9375, 0.1333, 0.9375, 0.1667, 0.9375, 0.1667, 0.9062, 0.1333, 0.9062, 0.1333, 0.9375, 0.1667, 0.9375, 0.1667, 0.9062, 0.1333, 0.9062, 0.1333, 0.9375, 0.1667, 0.9375, 0.1667, 0.9062, 0.1333, 0.9062, 0.1333, 0.9375, 0.1667, 0.9375, 0.1667, 0.9062, 0.1333, 0.9062, 0.06667, 0.9375, 0.1, 0.9375, 0.1, 0.9062, 0.06667, 0.9062, 0.1333, 0.9375, 0.1667, 0.9375, 0.1667, 0.9062, 0.1333, 0.9062, 0.06667, 0.9375, 0.1, 0.9375, 0.1, 0.9062, 0.06667, 0.9062, 0.03333, 0.9375, 0.06667, 0.9375, 0.06667, 0.9062, 0.03333, 0.9062, 0.03333, 0.9688, 0.06667, 0.9688, 0.06667, 0.9375, 0.03333, 0.9375, 0.1, 0.9688, 0.1333, 0.9688, 0.1333, 0.9375, 0.1, 0.9375, 0.1, 0.9688, 0.1333, 0.9688, 0.1333, 0.9375, 0.1, 0.9375, 0.03333, 0.9688, 0.06667, 0.9688, 0.06667, 0.9375, 0.03333, 0.9375])
me_plane_047.materials.append(mat_material_009)
me_plane_047.use_remesh_preserve_volume = False
me_plane_047.use_remesh_preserve_attributes = False
me_plane_047.use_mirror_vertex_groups = False
me_plane_047.update()
me_plane_024 = bpy.data.meshes.new('Plane.024')
me_plane_024.from_pydata([(-0.25, -0.25, 0.0), (0.25, -0.25, 0.0), (-0.25, 0.25, 0.0), (0.25, 0.25, 0.0)], [], [(0, 1, 3, 2)])
_uv = me_plane_024.uv_layers.new(name='UVMap')
_uv.uv.foreach_set('vector', [0.0003106, 0.4679, 0.03342, 0.4679, 0.03342, 0.4989, 0.0003106, 0.4989])
me_plane_024.materials.append(mat_material)
me_plane_024.use_remesh_preserve_volume = False
me_plane_024.use_remesh_preserve_attributes = False
me_plane_024.use_mirror_vertex_groups = False
me_plane_024.update()
me_plane_022 = bpy.data.meshes.new('Plane.022')
me_plane_022.from_pydata([(-0.25, -0.25, 0.0), (0.25, -0.25, 0.0), (-0.25, 0.25, 0.0), (0.25, 0.25, 0.0)], [], [(0, 1, 3, 2)])
_uv = me_plane_022.uv_layers.new(name='UVMap')
_uv.uv.foreach_set('vector', [0.1669, 0.4679, 0.2, 0.4679, 0.2, 0.4989, 0.1669, 0.4989])
me_plane_022.materials.append(mat_material)
me_plane_022.use_remesh_preserve_volume = False
me_plane_022.use_remesh_preserve_attributes = False
me_plane_022.use_mirror_vertex_groups = False
me_plane_022.update()
me_plane_026 = bpy.data.meshes.new('Plane.026')
me_plane_026.from_pydata([(-0.25, -0.5, 0.0), (0.25, -0.5, 0.0), (-0.25, 0.5, 0.0), (0.25, 0.5, 0.0)], [], [(0, 1, 3, 2)])
_uv = me_plane_026.uv_layers.new(name='UVMap')
_uv.uv.foreach_set('vector', [0.4673, 0.562, 0.4975, 0.562, 0.4975, 0.6186, 0.4673, 0.6186])
me_plane_026.materials.append(mat_material)
me_plane_026.use_remesh_preserve_volume = False
me_plane_026.use_remesh_preserve_attributes = False
me_plane_026.use_mirror_vertex_groups = False
me_plane_026.update()
me_plane_019 = bpy.data.meshes.new('Plane.019')
me_plane_019.from_pydata([(-0.25, -0.25, 0.0), (0.25, -0.25, 0.0), (-0.25, 0.25, 0.0), (0.25, 0.25, 0.0)], [], [(0, 1, 3, 2)])
_uv = me_plane_019.uv_layers.new(name='UVMap')
_uv.uv.foreach_set('vector', [0.1335, 0.4681, 0.1666, 0.4681, 0.1666, 0.4992, 0.1335, 0.4992])
me_plane_019.materials.append(mat_material)
me_plane_019.use_remesh_preserve_volume = False
me_plane_019.use_remesh_preserve_attributes = False
me_plane_019.use_mirror_vertex_groups = False
me_plane_019.update()
me_plane_008 = bpy.data.meshes.new('Plane.008')
me_plane_008.from_pydata([(-1.0, -1.0, 0.0), (1.0, -1.0, 0.0), (-1.0, 1.0, 0.0), (1.0, 1.0, 0.0)], [], [(0, 2, 3, 1)])
_uv = me_plane_008.uv_layers.new(name='UVMap')
_uv.uv.foreach_set('vector', [2.258e-06, 0.8, 2.258e-06, 1.0, 0.09999, 1.0, 0.09999, 0.8])
me_plane_008.materials.append(mat_material)
me_plane_008.use_remesh_preserve_volume = False
me_plane_008.use_remesh_preserve_attributes = False
me_plane_008.use_mirror_vertex_groups = False
me_plane_008.update()
me_plane_015 = bpy.data.meshes.new('Plane.015')
me_plane_015.from_pydata([(-0.5, -0.5, 0.0), (0.5, -0.5, 0.0), (-0.5, 0.5, 0.0), (0.5, 0.5, 0.0)], [], [(0, 2, 3, 1)])
_uv = me_plane_015.uv_layers.new(name='UVMap')
_uv.uv.foreach_set('vector', [0.0002701, 0.8997, 0.0002701, 0.9997, 0.1003, 0.9997, 0.1003, 0.8997])
me_plane_015.materials.append(mat_material)
me_plane_015.use_remesh_preserve_volume = False
me_plane_015.use_remesh_preserve_attributes = False
me_plane_015.use_mirror_vertex_groups = False
me_plane_015.update()
me_plane = bpy.data.meshes.new('Plane')
me_plane.from_pydata([(-0.5, -0.5, 0.0), (0.5, -0.5, 0.0), (-0.5, 0.5, 0.0), (0.5, 0.5, 0.0)], [], [(0, 1, 3, 2)])
_uv = me_plane.uv_layers.new(name='UVMap')
_uv.uv.foreach_set('vector', [0.0002701, 0.8997, 0.1003, 0.8997, 0.1003, 0.9997, 0.0002701, 0.9997])
me_plane.materials.append(mat_material)
me_plane.use_remesh_preserve_volume = False
me_plane.use_remesh_preserve_attributes = False
me_plane.use_mirror_vertex_groups = False
me_plane.update()
me_plane_002 = bpy.data.meshes.new('Plane.002')
me_plane_002.from_pydata([(6.694, 2.51, 0.0), (8.367, 4.184, 0.0), (7.531, 5.02, 0.0), (8.367, 5.02, 0.0), (7.531, 3.347, 0.0), (6.694, 3.347, 0.0), (6.694, 4.184, 0.0), (4.184, -0.8367, 0.0), (2.51, -3.347, 0.0), (7.531, 4.184, 0.0), (3.347, -2.51, 0.0), (2.51, -2.51, 0.0), (1.673, -3.347, 0.0), (5.857, 3.347, 0.0), (4.184, 0.0, 0.0), (-0.8367, -4.184, 0.0), (0.8367, -4.184, 0.0), (0.0, -4.184, 0.0), (3.347, -1.673, 0.0), (4.184, 5.02, 0.0), (0.8367, -3.347, 0.0), (3.347, 5.857, 0.0), (4.184, 5.857, 0.0), (5.02, 0.8367, 0.0), (2.51, 5.02, 0.0), (2.51, 4.184, 0.0), (5.857, 1.673, 0.0), (5.02, 2.51, 0.0), (5.02, 1.673, 0.0), (3.347, 5.02, 0.0), (-0.8367, 3.347, 0.0), (-3.347, 0.0, 0.0), (-3.347, 0.8367, 0.0), (5.857, 2.51, 0.0), (0.0, 3.347, 0.0), (2.51, -1.673, 0.0), (0.0, -3.347, 0.0), (0.8367, 3.347, 0.0), (-1.673, 2.51, 0.0), (1.673, -2.51, 0.0), (3.347, -0.8367, 0.0), (0.8367, -2.51, 0.0), (-1.673, -4.184, 0.0), (-0.8367, -3.347, 0.0), (-2.51, -4.184, 0.0), (-1.673, -3.347, 0.0), (-2.51, -3.347, 0.0), (-3.347, -4.184, 0.0), (-4.184, -4.184, 0.0), (-0.8367, 2.51, 0.0), (-3.347, -3.347, 0.0), (-4.184, -3.347, 0.0), (-3.347, -2.51, 0.0), (-4.184, -2.51, 0.0), (-3.347, -1.673, 0.0), (3.347, 0.0, 0.0), (-3.347, -0.8367, 0.0), (4.184, 0.8367, 0.0), (3.347, 0.8367, 0.0), (-2.51, 0.8367, 0.0), (1.673, -1.673, 0.0), (0.8367, 1.673, 0.0), (0.0, 1.673, 0.0), (0.0, 2.51, 0.0), (0.8367, 2.51, 0.0), (-1.673, 1.673, 0.0), (0.0, -2.51, 0.0), (2.51, -0.8367, 0.0), (-1.673, 0.8367, 0.0), (-2.51, 0.0, 0.0), (-0.8367, 1.673, 0.0), (4.184, 1.673, 0.0), (3.347, 1.673, 0.0), (5.02, 3.347, 0.0), (3.347, 2.51, 0.0), (4.184, 2.51, 0.0), (5.02, 4.184, 0.0), (4.184, 3.347, 0.0), (3.347, 3.347, 0.0), (3.347, 4.184, 0.0), (4.184, 4.184, 0.0), (2.51, 2.51, 0.0), (1.673, 2.51, 0.0), (1.673, -0.8367, 0.0), (1.673, 3.347, 0.0), (2.51, 0.0, 0.0), (1.673, 0.0, 0.0), (2.51, 3.347, 0.0), (0.8367, 0.8367, 0.0), (2.51, 0.8367, 0.0), (1.673, 0.8367, 0.0), (1.673, 1.673, 0.0), (2.51, 1.673, 0.0), (-0.8367, 0.8367, 0.0), (-2.51, -0.8367, 0.0), (-2.51, -2.51, 0.0), (-0.8367, -2.51, 0.0), (-1.673, -2.51, 0.0), (-2.51, -1.673, 0.0), (-1.673, 0.0, 0.0), (0.8367, -1.673, 0.0), (-1.673, -1.673, 0.0), (0.8367, -0.8367, 0.0), (-1.673, -0.8367, 0.0), (0.0, 0.8367, 0.0), (0.8367, 0.0, 0.0), (-0.8367, 0.0, 0.0), (0.0, 0.0, 0.0), (0.0, -1.673, 0.0), (-0.8367, -1.673, 0.0), (-0.8367, -0.8367, 0.0), (0.0, -0.8367, 0.0), (1.673, -4.184, 0.0), (1.673, 5.02, 0.0), (-4.184, -1.673, 0.0), (-4.184, -0.8367, 0.0), (2.51, 5.857, 0.0), (1.673, 5.857, 0.0), (0.8367, 5.857, 0.0), (0.0, 5.02, 0.0), (0.8367, 5.02, 0.0), (-1.673, 5.02, 0.0), (0.0, 4.184, 0.0), (0.8367, 4.184, 0.0), (-0.8367, 5.02, 0.0), (-0.8367, 4.184, 0.0), (-2.51, 5.02, 0.0), (-1.673, 4.184, 0.0), (-3.347, 5.02, 0.0), (-2.51, 4.184, 0.0), (-4.184, 5.02, 0.0), (-3.347, 4.184, 0.0), (-2.51, 5.857, 0.0), (-4.184, 4.184, 0.0), (-1.673, 5.857, 0.0), (-4.184, 3.347, 0.0), (-0.8367, 5.857, 0.0), (-4.184, 5.857, 0.0), (-3.347, 5.857, 0.8367), (-3.347, 5.857, 0.0), (-4.184, 0.0, 0.0), (7.531, -3.347, 0.0), (-3.347, 3.347, 0.0), (-4.184, 2.51, 0.0), (-3.347, 2.51, 0.0), (-4.184, 1.673, 0.0), (-3.347, 1.673, 0.0), (-4.184, 0.8367, 0.0), (3.347, -4.184, 0.0), (2.51, -4.184, 0.0), (4.184, -4.184, 0.0), (5.02, -0.8367, 0.0), (5.857, -4.184, 0.0), (6.694, -4.184, 0.0), (7.531, -4.184, 0.0), (6.694, -4.184, 2.51), (8.367, -3.347, 0.0), (7.531, -2.51, 0.0), (8.367, -2.51, 0.0), (7.531, -1.673, 0.0), (8.367, -1.673, 0.0), (7.531, -0.8367, 0.0), (8.367, -0.8367, 0.0), (7.531, 0.0, 0.0), (8.367, 0.0, 0.0), (7.531, 0.8367, 0.0), (8.367, 0.8367, 0.0), (7.531, 1.673, 0.0), (8.367, 1.673, 0.0), (7.531, 2.51, 0.0), (8.367, 2.51, 0.0), (6.694, 5.857, 0.0), (8.367, 3.347, 0.0), (5.02, 5.857, 0.0), (7.531, 5.857, 0.0), (8.367, 5.02, 1.673), (6.694, 5.02, 0.0), (5.857, 5.857, 0.0), (5.02, 5.02, 0.0), (5.857, 5.02, 0.0), (5.857, 4.184, 0.0), (-2.51, 3.347, 0.0), (-1.673, 3.347, 0.0), (-2.51, 2.51, 0.0), (1.673, 4.184, 0.0), (6.694, 0.8367, 0.0), (6.694, 1.673, 0.0), (5.857, 0.0, 0.0), (-2.51, 1.673, 0.0), (5.857, 0.8367, 0.0), (6.694, -2.51, 0.0), (6.694, 0.0, 0.0), (6.694, -1.673, 0.0), (5.857, -0.8367, 0.0), (6.694, -0.8367, 0.0), (6.694, -3.347, 0.0), (3.347, -3.347, 0.0), (4.184, -3.347, 0.0), (5.857, -3.347, 0.0), (5.02, -3.347, 0.0), (5.02, -2.51, 0.0), (5.857, -1.673, 0.0), (5.857, -2.51, 0.0), (5.02, 0.0, 0.0), (5.02, -1.673, 0.0), (-5.02, 3.347, 0.0), (4.184, -1.673, 0.0), (4.184, -2.51, 0.0), (-5.02, 5.02, 0.0), (-5.02, 5.857, 0.0), (-5.02, 2.51, 0.0), (-5.02, 4.184, 0.0), (-5.02, 1.673, 0.0), (-5.02, 0.8367, 0.0), (-5.02, 0.0, 0.0), (-5.02, -0.8367, 0.0), (-5.02, -1.673, 0.0), (-5.02, -4.184, 0.0), (-5.02, -3.347, 0.0), (-5.857, -3.347, 0.0), (-5.02, -2.51, 0.0), (-5.857, -4.184, 0.0), (-6.694, 0.0, 0.0), (-5.857, -2.51, 0.0), (-5.857, -1.673, 0.0), (-5.857, -0.8367, 0.0), (-5.857, 0.0, 0.0), (-5.857, 0.8367, 0.0), (-6.694, 0.8367, 0.0), (-6.694, 1.673, 0.0), (-5.857, 1.673, 0.0), (-6.694, 2.51, 0.0), (-5.857, 2.51, 0.0), (-6.694, 3.347, 0.0), (-5.857, 3.347, 0.0), (-6.694, 4.184, 0.0), (-5.857, 4.184, 0.0), (-6.694, 5.02, 0.0), (-5.857, 5.02, 0.0), (-6.694, -0.8367, 0.0), (-6.694, -1.673, 0.0), (-5.857, 5.857, 0.0), (-6.694, 5.857, 0.0), (-6.694, -2.51, 0.0), (-6.694, -3.347, 0.0), (-6.694, -4.184, 0.0), (-7.531, 4.184, 0.0), (-7.531, 5.02, 0.0), (-7.531, 2.51, 0.0), (-7.531, 5.857, 0.0), (-7.531, 3.347, 0.0), (-7.531, 1.673, 0.0), (-7.531, 0.8367, 0.0), (-7.531, 0.0, 0.0), (-7.531, -0.8367, 0.0), (-7.531, -1.673, 0.0), (-7.531, -2.51, 0.0), (-7.531, -3.347, 0.0), (-7.531, -4.184, 0.0), (-8.367, 5.02, 0.0), (-8.367, 3.347, 0.0), (-8.367, 4.184, 0.0), (-8.367, 2.51, 0.0), (-8.367, 0.8367, 0.0), (-8.367, 1.673, 0.0), (-8.367, 0.0, 0.0), (-8.367, -0.8367, 0.0), (-8.367, -1.673, 0.0), (-8.367, -2.51, 0.0), (-8.367, -3.347, 0.0), (-8.367, -4.184, 0.0), (-0.8367, 5.857, 0.8367), (-2.51, 5.857, 0.8367), (2.51, 5.857, 0.8367), (0.0, 5.857, 0.8367), (-4.184, 5.857, 0.8367), (-1.673, 5.857, 0.8367), (-5.02, 5.857, 0.8367), (-5.857, 5.857, 0.8367), (-6.694, 5.857, 0.8367), (-7.531, 5.857, 0.8367), (-8.367, 5.857, 0.8367), (7.531, 5.857, 1.673), (0.0, 5.857, 0.0), (-8.367, 5.857, 1.673), (0.8367, 5.857, 0.8367), (1.673, 5.857, 1.673), (1.673, 5.857, 0.8367), (3.347, 5.857, 0.8367), (4.184, 5.857, 0.8367), (5.02, 5.857, 0.8367), (5.857, 5.857, 0.8367), (6.694, 5.857, 0.8367), (7.531, 5.857, 0.8367), (8.367, 5.857, 0.8367), (8.367, 5.857, 1.673), (6.694, 5.857, 1.673), (4.184, 5.857, 1.673), (-7.531, 5.857, 1.673), (8.367, 5.857, 2.51), (-6.694, 5.857, 1.673), (-5.857, 5.857, 1.673), (-5.02, 5.857, 1.673), (-4.184, 5.857, 1.673), (-3.347, 5.857, 1.673), (-2.51, 5.857, 1.673), (-1.673, 5.857, 1.673), (-0.8367, 5.857, 1.673), (0.0, 5.857, 1.673), (0.8367, 5.857, 1.673), (2.51, 5.857, 1.673), (7.531, 5.857, 2.51), (3.347, 5.857, 1.673), (5.857, 5.857, 2.51), (5.02, 5.857, 1.673), (5.857, 5.857, 1.673), (5.02, 5.857, 2.51), (6.694, 5.857, 2.51), (4.184, 5.857, 2.51), (3.347, 5.857, 2.51), (2.51, 5.857, 2.51), (1.673, 5.857, 2.51), (0.8367, 5.857, 2.51), (0.0, 5.857, 2.51), (-0.8367, 5.857, 2.51), (-1.673, 5.857, 2.51), (-3.347, 5.857, 2.51), (-2.51, 5.857, 2.51), (-4.184, 5.857, 2.51), (-5.02, 5.857, 2.51), (-5.857, 5.857, 2.51), (-6.694, 5.857, 2.51), (-7.531, 5.857, 2.51), (-8.367, 5.857, 2.51), (8.367, 3.347, 0.8367), (8.367, 5.857, 0.0), (7.531, -4.184, 0.8367), (8.367, 5.02, 0.8367), (8.367, 4.184, 1.673), (8.367, 4.184, 0.8367), (8.367, 5.02, 2.51), (8.367, 4.184, 2.51), (7.531, -4.184, 2.51), (8.367, -4.184, 0.0), (8.367, 2.51, 0.8367), (8.367, 1.673, 0.8367), (8.367, 0.8367, 0.8367), (8.367, 0.0, 0.8367), (8.367, -0.8367, 0.8367), (8.367, -1.673, 0.8367), (8.367, -2.51, 0.8367), (8.367, -3.347, 0.8367), (8.367, -4.184, 0.8367), (8.367, 3.347, 1.673), (8.367, 2.51, 1.673), (8.367, 1.673, 1.673), (8.367, 0.8367, 1.673), (8.367, 0.0, 1.673), (8.367, -0.8367, 1.673), (8.367, -1.673, 1.673), (8.367, -2.51, 1.673), (8.367, -3.347, 1.673), (8.367, -4.184, 1.673), (8.367, 3.347, 2.51), (8.367, 2.51, 2.51), (8.367, 1.673, 2.51), (8.367, 0.8367, 2.51), (8.367, 0.0, 2.51), (8.367, -0.8367, 2.51), (8.367, -1.673, 2.51), (8.367, -2.51, 2.51), (8.367, -3.347, 2.51), (8.367, -4.184, 2.51), (6.694, -4.184, 1.673), (7.531, -4.184, 1.673), (6.694, -4.184, 0.8367), (5.857, -4.184, 1.673), (5.857, -4.184, 0.8367), (5.02, -4.184, 0.8367), (4.184, -4.184, 0.8367), (3.347, -4.184, 0.8367), (2.51, -4.184, 0.8367), (5.02, -4.184, 1.673), (4.184, -4.184, 1.673), (3.347, -4.184, 1.673), (2.51, -4.184, 1.673), (1.673, -4.184, 0.8367), (-6.694, -4.184, 1.673), (-1.103e-05, -4.184, 1.673), (1.673, -4.184, 1.673), (0.8367, -4.184, 1.673), (0.8367, -4.184, 0.8367), (-0.8367, -4.184, 1.673), (-5.114e-06, -4.184, 0.8367), (-1.673, -4.184, 1.673), (-0.8367, -4.184, 0.8367), (-7.531, -4.184, 1.673), (-1.673, -4.184, 0.8367), (-3.347, -4.184, 0.8366), (-2.51, -4.184, 0.8367), (-4.184, -4.184, 0.8366), (-5.02, -4.184, 0.8366), (-5.857, -4.184, 0.8366), (-6.694, -4.184, 0.8366), (-7.531, -4.184, 0.8366), (-8.367, -4.184, 0.8366), (-8.367, -4.184, 1.673), (-6.694, -4.184, 2.51), (-5.857, -4.184, 1.673), (-5.02, -4.184, 1.673), (-4.184, -4.184, 1.673), (-3.347, -4.184, 1.673), (-2.51, -4.184, 1.673), (-8.367, 5.857, 0.0), (-7.531, -4.184, 2.51), (-8.367, -4.184, 2.51), (-5.857, -4.184, 2.51), (-5.02, -4.184, 2.51), (-4.184, -4.184, 2.51), (-3.347, -4.184, 2.51), (-2.51, -4.184, 2.51), (-1.673, -4.184, 2.51), (-0.8367, -4.184, 2.51), (-1.696e-05, -4.184, 2.51), (0.8367, -4.184, 2.51), (1.673, -4.184, 2.51), (2.51, -4.184, 2.51), (3.347, -4.184, 2.51), (4.184, -4.184, 2.51), (5.02, -4.184, 2.51), (5.857, -4.184, 2.51), (5.02, -4.184, 0.0), (-8.351, 4.184, 0.0), (-8.351, 5.02, 0.0), (-8.351, -3.347, 0.0), (-8.351, -2.51, 0.0), (-8.351, -1.673, 0.0), (-8.351, -0.8367, 0.0), (-8.351, 0.0, 0.0), (-8.351, 0.8367, 0.0), (-8.351, 1.673, 0.0), (-8.351, 2.51, 0.0), (-8.351, 3.347, 0.0), (-8.351, 5.02, 1.673), (-8.351, 5.857, 0.8367), (-8.351, 5.857, 1.673), (-8.351, 5.857, 2.51), (-8.351, 3.347, 0.8367), (-8.351, 5.857, 0.0), (-8.351, 5.02, 0.8367), (-8.351, 4.184, 1.673), (-8.351, 4.184, 0.8367), (-8.351, 5.02, 2.51), (-8.351, 4.184, 2.51), (-8.351, -4.184, 0.0), (-8.351, 2.51, 0.8367), (-8.351, 1.673, 0.8367), (-8.351, 0.8367, 0.8367), (-8.351, 0.0, 0.8367), (-8.351, -0.8367, 0.8367), (-8.351, -1.673, 0.8367), (-8.351, -2.51, 0.8367), (-8.351, -3.347, 0.8367), (-8.351, -4.184, 0.8367), (-8.351, 3.347, 1.673), (-8.351, 2.51, 1.673), (-8.351, 1.673, 1.673), (-8.351, 0.8367, 1.673), (-8.351, 0.0, 1.673), (-8.351, -0.8367, 1.673), (-8.351, -1.673, 1.673), (-8.351, -2.51, 1.673), (-8.351, -3.347, 1.673), (-8.351, -4.184, 1.673), (-8.351, 3.347, 2.51), (-8.351, 2.51, 2.51), (-8.351, 1.673, 2.51), (-8.351, 0.8367, 2.51), (-8.351, 0.0, 2.51), (-8.351, -0.8367, 2.51), (-8.351, -1.673, 2.51), (-8.351, -2.51, 2.51), (-8.351, -3.347, 2.51), (-8.351, -4.184, 2.51)], [], [(79, 25, 87, 78), (74, 81, 92, 72), (27, 75, 71, 28), (29, 24, 25, 79), (28, 71, 57, 23), (19, 29, 79, 80), (72, 92, 89, 58), (73, 77, 75, 27), (59, 32, 31, 69), (33, 27, 28, 26), (37, 34, 63, 64), (22, 21, 29, 19), (20, 36, 17, 16), (49, 38, 65, 70), (83, 102, 100, 60), (67, 83, 60, 35), (66, 96, 43, 36), (100, 108, 66, 41), (60, 100, 41, 39), (55, 85, 67, 40), (46, 50, 47, 44), (45, 46, 44, 42), (96, 97, 45, 43), (95, 52, 50, 46), (97, 95, 46, 45), (50, 51, 48, 47), (52, 53, 51, 50), (98, 54, 52, 95), (94, 56, 54, 98), (68, 59, 69, 99), (58, 89, 85, 55), (71, 72, 58, 57), (77, 78, 74, 75), (78, 87, 81, 74), (61, 62, 104, 88), (81, 82, 91, 92), (90, 88, 105, 86), (91, 61, 88, 90), (82, 64, 61, 91), (64, 63, 62, 61), (70, 65, 68, 93), (93, 68, 99, 106), (99, 69, 94, 103), (108, 109, 96, 66), (85, 86, 83, 67), (75, 74, 72, 71), (76, 80, 77, 73), (80, 79, 78, 77), (84, 37, 64, 82), (87, 84, 82, 81), (88, 104, 107, 105), (86, 105, 102, 83), (62, 70, 93, 104), (92, 91, 90, 89), (104, 93, 106, 107), (103, 94, 98, 101), (101, 98, 95, 97), (63, 49, 70, 62), (106, 99, 103, 110), (102, 111, 108, 100), (105, 107, 111, 102), (111, 110, 109, 108), (107, 106, 110, 111), (110, 103, 101, 109), (109, 101, 97, 96), (89, 90, 86, 85), (69, 31, 56, 94), (34, 30, 49, 63), (43, 45, 42, 15), (39, 41, 20, 12), (36, 43, 15, 17), (35, 60, 39, 11), (18, 35, 11, 10), (11, 39, 12, 8), (41, 66, 36, 20), (14, 55, 40, 7), (40, 67, 35, 18), (13, 73, 27, 33), (9, 6, 5, 4), (3, 2, 9, 1), (5, 13, 33, 0), (12, 20, 16, 112), (54, 114, 53, 52), (56, 115, 114, 54), (21, 116, 24, 29), (116, 117, 113, 24), (117, 118, 120, 113), (120, 119, 122, 123), (119, 124, 125, 122), (124, 121, 127, 125), (121, 126, 129, 127), (126, 128, 131, 129), (128, 130, 133, 131), (134, 132, 126, 121), (136, 134, 121, 124), (283, 136, 124, 119), (118, 283, 119, 120), (132, 139, 128, 126), (139, 137, 130, 128), (131, 133, 135, 142), (142, 135, 143, 144), (144, 143, 145, 146), (146, 145, 147, 32), (32, 147, 140, 31), (31, 140, 115, 56), (156, 141, 154, 343), (158, 157, 141, 156), (160, 159, 157, 158), (162, 161, 159, 160), (164, 163, 161, 162), (166, 165, 163, 164), (168, 167, 165, 166), (170, 169, 167, 168), (172, 4, 169, 170), (1, 9, 4, 172), (335, 174, 2, 3), (174, 171, 176, 2), (177, 173, 178, 179), (173, 22, 19, 178), (178, 19, 80, 76), (179, 178, 76, 180), (176, 179, 180, 6), (171, 177, 179, 176), (2, 176, 6, 9), (6, 180, 13, 5), (180, 76, 73, 13), (57, 58, 55, 14), (184, 123, 37, 84), (25, 184, 84, 87), (113, 120, 123, 184), (24, 113, 184, 25), (123, 122, 34, 37), (122, 125, 30, 34), (125, 127, 182, 30), (127, 129, 181, 182), (129, 131, 142, 181), (181, 142, 144, 183), (183, 144, 146, 188), (188, 146, 32, 59), (65, 188, 59, 68), (38, 183, 188, 65), (182, 181, 183, 38), (30, 182, 38, 49), (4, 5, 0, 169), (169, 0, 186, 167), (167, 186, 185, 165), (185, 189, 187, 191), (191, 187, 193, 194), (163, 191, 194, 161), (165, 185, 191, 163), (161, 194, 192, 159), (159, 192, 190, 157), (157, 190, 195, 141), (141, 195, 153, 154), (195, 198, 152, 153), (199, 197, 150, 431), (197, 196, 148, 150), (196, 8, 149, 148), (8, 12, 112, 149), (198, 199, 431, 152), (190, 202, 198, 195), (192, 201, 202, 190), (194, 193, 201, 192), (186, 26, 189, 185), (0, 33, 26, 186), (26, 28, 23, 189), (189, 23, 203, 187), (23, 57, 14, 203), (187, 203, 151, 193), (203, 14, 7, 151), (193, 151, 204, 201), (201, 204, 200, 202), (202, 200, 199, 198), (200, 207, 197, 199), (204, 206, 207, 200), (151, 7, 206, 204), (206, 18, 10, 207), (207, 10, 196, 197), (7, 40, 18, 206), (10, 11, 8, 196), (137, 209, 208, 130), (130, 208, 211, 133), (133, 211, 205, 135), (135, 205, 210, 143), (143, 210, 212, 145), (145, 212, 213, 147), (147, 213, 214, 140), (140, 214, 215, 115), (115, 215, 216, 114), (51, 218, 217, 48), (53, 220, 218, 51), (114, 216, 220, 53), (218, 219, 221, 217), (220, 223, 219, 218), (216, 224, 223, 220), (215, 225, 224, 216), (214, 226, 225, 215), (213, 227, 226, 214), (227, 228, 222, 226), (230, 229, 228, 227), (232, 231, 229, 230), (234, 233, 231, 232), (236, 235, 233, 234), (238, 237, 235, 236), (208, 238, 236, 211), (209, 241, 238, 208), (211, 236, 234, 205), (205, 234, 232, 210), (210, 232, 230, 212), (212, 230, 227, 213), (241, 242, 237, 238), (226, 222, 239, 225), (225, 239, 240, 224), (224, 240, 243, 223), (223, 243, 244, 219), (219, 244, 245, 221), (237, 247, 246, 235), (235, 246, 250, 233), (242, 249, 247, 237), (233, 250, 248, 231), (231, 248, 251, 229), (229, 251, 252, 228), (228, 252, 253, 222), (222, 253, 254, 239), (239, 254, 255, 240), (240, 255, 256, 243), (243, 256, 257, 244), (244, 257, 258, 245), (249, 413, 259, 247), (250, 260, 262, 248), (246, 261, 260, 250), (247, 259, 261, 246), (248, 262, 264, 251), (251, 264, 263, 252), (252, 263, 265, 253), (253, 265, 266, 254), (254, 266, 267, 255), (255, 267, 268, 256), (256, 268, 269, 257), (257, 269, 270, 258), (283, 274, 271, 136), (136, 271, 276, 134), (134, 276, 272, 132), (132, 272, 138, 139), (139, 138, 275, 137), (137, 275, 277, 209), (209, 277, 278, 241), (241, 278, 279, 242), (242, 279, 280, 249), (249, 280, 281, 413), (118, 285, 274, 283), (117, 287, 285, 118), (116, 273, 287, 117), (21, 288, 273, 116), (22, 289, 288, 21), (173, 290, 289, 22), (177, 291, 290, 173), (171, 292, 291, 177), (174, 293, 292, 171), (335, 294, 293, 174), (294, 295, 282, 293), (293, 282, 296, 292), (280, 298, 284, 281), (279, 300, 298, 280), (278, 301, 300, 279), (277, 302, 301, 278), (275, 303, 302, 277), (138, 304, 303, 275), (272, 305, 304, 138), (276, 306, 305, 272), (271, 307, 306, 276), (274, 308, 307, 271), (285, 309, 308, 274), (273, 310, 286, 287), (288, 312, 310, 273), (287, 286, 309, 285), (289, 297, 312, 288), (290, 314, 297, 289), (291, 315, 314, 290), (292, 296, 315, 291), (295, 299, 311, 282), (282, 311, 317, 296), (296, 317, 313, 315), (315, 313, 316, 314), (314, 316, 318, 297), (297, 318, 319, 312), (312, 319, 320, 310), (310, 320, 321, 286), (286, 321, 322, 309), (309, 322, 323, 308), (308, 323, 324, 307), (307, 324, 325, 306), (306, 325, 327, 305), (305, 327, 326, 304), (304, 326, 328, 303), (303, 328, 329, 302), (302, 329, 330, 301), (301, 330, 331, 300), (300, 331, 332, 298), (298, 332, 333, 284), (3, 337, 294, 335), (1, 339, 337, 3), (337, 175, 295, 294), (175, 340, 299, 295), (338, 341, 340, 175), (339, 338, 175, 337), (172, 334, 339, 1), (170, 344, 334, 172), (168, 345, 344, 170), (166, 346, 345, 168), (164, 347, 346, 166), (162, 348, 347, 164), (160, 349, 348, 162), (158, 350, 349, 160), (156, 351, 350, 158), (343, 352, 351, 156), (334, 353, 338, 339), (344, 354, 353, 334), (345, 355, 354, 344), (346, 356, 355, 345), (347, 357, 356, 346), (348, 358, 357, 347), (349, 359, 358, 348), (350, 360, 359, 349), (351, 361, 360, 350), (352, 362, 361, 351), (353, 363, 341, 338), (354, 364, 363, 353), (355, 365, 364, 354), (356, 366, 365, 355), (357, 367, 366, 356), (358, 368, 367, 357), (359, 369, 368, 358), (360, 370, 369, 359), (361, 371, 370, 360), (362, 372, 371, 361), (343, 154, 336, 352), (352, 336, 374, 362), (362, 374, 342, 372), (374, 373, 155, 342), (336, 375, 373, 374), (154, 153, 375, 336), (153, 152, 377, 375), (375, 377, 376, 373), (152, 431, 378, 377), (431, 150, 379, 378), (150, 148, 380, 379), (148, 149, 381, 380), (377, 378, 382, 376), (378, 379, 383, 382), (379, 380, 384, 383), (380, 381, 385, 384), (386, 381, 149, 112), (389, 385, 381, 386), (390, 389, 386, 391), (388, 390, 391, 393), (392, 388, 393, 395), (394, 392, 395, 397), (395, 393, 17, 15), (393, 391, 16, 17), (391, 386, 112, 16), (397, 395, 15, 42), (399, 397, 42, 44), (398, 399, 44, 47), (400, 398, 47, 48), (401, 400, 48, 217), (402, 401, 217, 221), (403, 402, 221, 245), (404, 403, 245, 258), (405, 404, 258, 270), (406, 396, 404, 405), (396, 387, 403, 404), (387, 408, 402, 403), (408, 409, 401, 402), (409, 410, 400, 401), (410, 411, 398, 400), (411, 412, 399, 398), (412, 394, 397, 399), (415, 414, 396, 406), (414, 407, 387, 396), (407, 416, 408, 387), (416, 417, 409, 408), (417, 418, 410, 409), (418, 419, 411, 410), (419, 420, 412, 411), (420, 421, 394, 412), (421, 422, 392, 394), (422, 423, 388, 392), (423, 424, 390, 388), (424, 425, 389, 390), (425, 426, 385, 389), (426, 427, 384, 385), (427, 428, 383, 384), (428, 429, 382, 383), (429, 430, 376, 382), (430, 155, 373, 376), (433, 448, 444, 449), (432, 433, 449, 451), (449, 444, 445, 443), (443, 445, 446, 452), (450, 443, 452, 453), (451, 449, 443, 450), (442, 432, 451, 447), (441, 442, 447, 455), (440, 441, 455, 456), (439, 440, 456, 457), (438, 439, 457, 458), (437, 438, 458, 459), (436, 437, 459, 460), (435, 436, 460, 461), (434, 435, 461, 462), (454, 434, 462, 463), (447, 451, 450, 464), (455, 447, 464, 465), (456, 455, 465, 466), (457, 456, 466, 467), (458, 457, 467, 468), (459, 458, 468, 469), (460, 459, 469, 470), (461, 460, 470, 471), (462, 461, 471, 472), (463, 462, 472, 473), (464, 450, 453, 474), (465, 464, 474, 475), (466, 465, 475, 476), (467, 466, 476, 477), (468, 467, 477, 478), (469, 468, 478, 479), (470, 469, 479, 480), (471, 470, 480, 481), (472, 471, 481, 482), (473, 472, 482, 483)])
_uv = me_plane_002.uv_layers.new(name='UVMap')
_uv.uv.foreach_set('vector', [0.1, 0.7812, 0.1333, 0.7812, 0.1333, 0.8125, 0.1, 0.8125, 0.7667, 0.8125, 0.7667, 0.8438, 0.7333, 0.8438, 0.7333, 0.8125, 0.2333, 0.7812, 0.2333, 0.8125, 0.2, 0.8125, 0.2, 0.7812, 0.1, 0.7812, 0.1333, 0.7812, 0.1333, 0.8125, 0.1, 0.8125, 0.3, 0.8125, 0.3333, 0.8125, 0.3333, 0.7812, 0.3, 0.7812, 0.1333, 0.8125, 0.1333, 0.7812, 0.1, 0.7812, 0.1, 0.8125, 0.3, 0.8125, 0.3333, 0.8125, 0.3333, 0.7812, 0.3, 0.7812, 0.7667, 0.8125, 0.7667, 0.8438, 0.7333, 0.8438, 0.7333, 0.8125, 0.1, 0.8125, 0.1333, 0.8125, 0.1333, 0.7812, 0.1, 0.7812, 0.1, 0.8125, 0.1, 0.7812, 0.1333, 0.7812, 0.1333, 0.8125, 0.1, 0.8125, 0.1, 0.7812, 0.1333, 0.7812, 0.1333, 0.8125, 0.1333, 0.7812, 0.1, 0.7812, 0.1, 0.8125, 0.1333, 0.8125, 0.2333, 0.8438, 0.2333, 0.875, 0.2, 0.875, 0.2, 0.8438, 0.3, 0.8125, 0.3333, 0.8125, 0.3333, 0.7812, 0.3, 0.7812, 0.1, 0.7812, 0.1, 0.8125, 0.06667, 0.8125, 0.06667, 0.7812, 0.1333, 0.7812, 0.1333, 0.8125, 0.1, 0.8125, 0.1, 0.7812, 0.3, 0.8125, 0.3333, 0.8125, 0.3333, 0.7812, 0.3, 0.7812, 0.1333, 0.8125, 0.1333, 0.7812, 0.1, 0.7812, 0.1, 0.8125, 0.1, 0.8125, 0.1, 0.7812, 0.1333, 0.7812, 0.1333, 0.8125, 0.1333, 0.7812, 0.1333, 0.8125, 0.1, 0.8125, 0.1, 0.7812, 0.2333, 0.8438, 0.2333, 0.875, 0.2, 0.875, 0.2, 0.8438, 0.2333, 0.8438, 0.2333, 0.875, 0.2, 0.875, 0.2, 0.8438, 0.3, 0.8125, 0.3333, 0.8125, 0.3333, 0.7812, 0.3, 0.7812, 0.1333, 0.8125, 0.1, 0.8125, 0.1, 0.7812, 0.1333, 0.7812, 0.1, 0.8125, 0.1, 0.7812, 0.1333, 0.7812, 0.1333, 0.8125, 0.2333, 0.8438, 0.2333, 0.875, 0.2, 0.875, 0.2, 0.8438, 0.1333, 0.8125, 0.1, 0.8125, 0.1, 0.7812, 0.1333, 0.7812, 0.1, 0.7812, 0.1, 0.8125, 0.06667, 0.8125, 0.06667, 0.7812, 0.1667, 0.8125, 0.2, 0.8125, 0.2, 0.7812, 0.1667, 0.7812, 0.03333, 0.8125, 0.06667, 0.8125, 0.06667, 0.7812, 0.03333, 0.7812, 0.3333, 0.8125, 0.3667, 0.8125, 0.3667, 0.7812, 0.3333, 0.7812, 0.3, 0.8125, 0.3333, 0.8125, 0.3333, 0.7812, 0.3, 0.7812, 0.2, 0.8125, 0.2333, 0.8125, 0.2333, 0.7812, 0.2, 0.7812, 0.1333, 0.8125, 0.1333, 0.7812, 0.1, 0.7812, 0.1, 0.8125, 0.3, 0.8125, 0.3333, 0.8125, 0.3333, 0.7812, 0.3, 0.7812, 0.1333, 0.8125, 0.1333, 0.7812, 0.1, 0.7812, 0.1, 0.8125, 0.3333, 0.8125, 0.3667, 0.8125, 0.3667, 0.7812, 0.3333, 0.7812, 0.3, 0.8125, 0.3333, 0.8125, 0.3333, 0.7812, 0.3, 0.7812, 0.1333, 0.8125, 0.1333, 0.7812, 0.1, 0.7812, 0.1, 0.8125, 0.4667, 0.8125, 0.4667, 0.8438, 0.4333, 0.8438, 0.4333, 0.8125, 0.3, 0.8125, 0.3333, 0.8125, 0.3333, 0.7812, 0.3, 0.7812, 0.3, 0.8125, 0.3333, 0.8125, 0.3333, 0.7812, 0.3, 0.7812, 0.2, 0.8125, 0.2333, 0.8125, 0.2333, 0.7812, 0.2, 0.7812, 0.3, 0.8125, 0.3333, 0.8125, 0.3333, 0.7812, 0.3, 0.7812, 0.1333, 0.7812, 0.1333, 0.8125, 0.1, 0.8125, 0.1, 0.7812, 0.1, 0.7812, 0.1333, 0.7812, 0.1333, 0.8125, 0.1, 0.8125, 0.4667, 0.8125, 0.4667, 0.8438, 0.4333, 0.8438, 0.4333, 0.8125, 0.1667, 0.7812, 0.1333, 0.7812, 0.1333, 0.8125, 0.1667, 0.8125, 0.1, 0.7812, 0.1333, 0.7812, 0.1333, 0.8125, 0.1, 0.8125, 0.1, 0.8125, 0.1, 0.7812, 0.1333, 0.7812, 0.1333, 0.8125, 0.3333, 0.8125, 0.3667, 0.8125, 0.3667, 0.7812, 0.3333, 0.7812, 0.1333, 0.7812, 0.1333, 0.8125, 0.1, 0.8125, 0.1, 0.7812, 0.3667, 0.8125, 0.4, 0.8125, 0.4, 0.7812, 0.3667, 0.7812, 0.3667, 0.8125, 0.4, 0.8125, 0.4, 0.7812, 0.3667, 0.7812, 0.3, 0.8125, 0.3333, 0.8125, 0.3333, 0.7812, 0.3, 0.7812, 0.1333, 0.7812, 0.1333, 0.8125, 0.1, 0.8125, 0.1, 0.7812, 0.1, 0.7812, 0.1, 0.8125, 0.06667, 0.8125, 0.06667, 0.7812, 0.3, 0.8125, 0.3333, 0.8125, 0.3333, 0.7812, 0.3, 0.7812, 0.3, 0.8125, 0.3333, 0.8125, 0.3333, 0.7812, 0.3, 0.7812, 0.1333, 0.7812, 0.1333, 0.8125, 0.1, 0.8125, 0.1, 0.7812, 0.03333, 0.8438, 0.03333, 0.875, 0.0, 0.875, 0.0, 0.8438, 0.3, 0.8125, 0.3333, 0.8125, 0.3333, 0.7812, 0.3, 0.7812, 0.3, 0.8125, 0.3333, 0.8125, 0.3333, 0.7812, 0.3, 0.7812, 0.3, 0.8125, 0.3333, 0.8125, 0.3333, 0.7812, 0.3, 0.7812, 0.3, 0.8125, 0.3333, 0.8125, 0.3333, 0.7812, 0.3, 0.7812, 0.3333, 0.8125, 0.3667, 0.8125, 0.3667, 0.7812, 0.3333, 0.7812, 0.1333, 0.7812, 0.1333, 0.8125, 0.1, 0.8125, 0.1, 0.7812, 0.3, 0.8125, 0.3333, 0.8125, 0.3333, 0.7812, 0.3, 0.7812, 0.3, 0.8125, 0.3333, 0.8125, 0.3333, 0.7812, 0.3, 0.7812, 0.1, 0.8125, 0.1, 0.7812, 0.1333, 0.7812, 0.1333, 0.8125, 0.3, 0.8125, 0.3333, 0.8125, 0.3333, 0.7812, 0.3, 0.7812, 0.1, 0.7812, 0.1, 0.8125, 0.06667, 0.8125, 0.06667, 0.7812, 0.1, 0.7812, 0.1, 0.8125, 0.06667, 0.8125, 0.06667, 0.7812, 0.1333, 0.8125, 0.1333, 0.7812, 0.1, 0.7812, 0.1, 0.8125, 0.1333, 0.8125, 0.1333, 0.7812, 0.1, 0.7812, 0.1, 0.8125, 0.1, 0.7812, 0.1, 0.8125, 0.06667, 0.8125, 0.06667, 0.7812, 0.1, 0.7812, 0.1, 0.8125, 0.06667, 0.8125, 0.06667, 0.7812, 0.1333, 0.8125, 0.1333, 0.7812, 0.1, 0.7812, 0.1, 0.8125, 0.1, 0.8125, 0.1, 0.7812, 0.1333, 0.7812, 0.1333, 0.8125, 0.1667, 0.7812, 0.1333, 0.7812, 0.1333, 0.8125, 0.1667, 0.8125, 0.06667, 0.7812, 0.1, 0.7812, 0.1, 0.8125, 0.06667, 0.8125, 0.2333, 0.8438, 0.2333, 0.875, 0.2, 0.875, 0.2, 0.8438, 0.1, 0.7812, 0.1, 0.8125, 0.06667, 0.8125, 0.06667, 0.7812, 0.1333, 0.7812, 0.1333, 0.8125, 0.1, 0.8125, 0.1, 0.7812, 0.1333, 0.7812, 0.1, 0.7812, 0.1, 0.8125, 0.1333, 0.8125, 0.1333, 0.8125, 0.1333, 0.8438, 0.1, 0.8438, 0.1, 0.8125, 0.1333, 0.7812, 0.1, 0.7812, 0.1, 0.8125, 0.1333, 0.8125, 0.1, 0.7812, 0.1333, 0.7812, 0.1333, 0.8125, 0.1, 0.8125, 0.3, 0.8125, 0.3333, 0.8125, 0.3333, 0.7812, 0.3, 0.7812, 0.3, 0.8125, 0.3333, 0.8125, 0.3333, 0.7812, 0.3, 0.7812, 0.1, 0.7812, 0.1333, 0.7812, 0.1333, 0.8125, 0.1, 0.8125, 0.1, 0.7812, 0.1333, 0.7812, 0.1333, 0.8125, 0.1, 0.8125, 0.2, 0.8125, 0.2333, 0.8125, 0.2333, 0.7812, 0.2, 0.7812, 0.1333, 0.8125, 0.1333, 0.8438, 0.1, 0.8438, 0.1, 0.8125, 0.3, 0.8125, 0.3333, 0.8125, 0.3333, 0.7812, 0.3, 0.7812, 0.3, 0.8125, 0.3333, 0.8125, 0.3333, 0.7812, 0.3, 0.7812, 0.1333, 0.8125, 0.1333, 0.8438, 0.1, 0.8438, 0.1, 0.8125, 0.1333, 0.7812, 0.1, 0.7812, 0.1, 0.8125, 0.1333, 0.8125, 0.1333, 0.8125, 0.1333, 0.8438, 0.1, 0.8438, 0.1, 0.8125, 0.1, 0.7812, 0.1333, 0.7812, 0.1333, 0.8125, 0.1, 0.8125, 0.03333, 0.8438, 0.03333, 0.875, 0.0, 0.875, 0.0, 0.8438, 0.2333, 0.7812, 0.2333, 0.8125, 0.2, 0.8125, 0.2, 0.7812, 0.03333, 0.8438, 0.03333, 0.875, 0.0, 0.875, 0.0, 0.8438, 0.1333, 0.7812, 0.1333, 0.8125, 0.1, 0.8125, 0.1, 0.7812, 0.1333, 0.7812, 0.1333, 0.8125, 0.1, 0.8125, 0.1, 0.7812, 0.1333, 0.8438, 0.1333, 0.875, 0.1, 0.875, 0.1, 0.8438, 0.1667, 0.7812, 0.1333, 0.7812, 0.1333, 0.8125, 0.1667, 0.8125, 0.1667, 0.8125, 0.1667, 0.8438, 0.1333, 0.8438, 0.1333, 0.8125, 0.1667, 0.8125, 0.1667, 0.8438, 0.1333, 0.8438, 0.1333, 0.8125, 0.1667, 0.8125, 0.1667, 0.8438, 0.1333, 0.8438, 0.1333, 0.8125, 0.3333, 0.8125, 0.3667, 0.8125, 0.3667, 0.7812, 0.3333, 0.7812, 0.3, 0.8125, 0.3333, 0.8125, 0.3333, 0.7812, 0.3, 0.7812, 0.1667, 0.7812, 0.1333, 0.7812, 0.1333, 0.8125, 0.1667, 0.8125, 0.1667, 0.8125, 0.1667, 0.8438, 0.1333, 0.8438, 0.1333, 0.8125, 0.1667, 0.7812, 0.1333, 0.7812, 0.1333, 0.8125, 0.1667, 0.8125, 0.1667, 0.8438, 0.1667, 0.875, 0.1333, 0.875, 0.1333, 0.8438, 0.1333, 0.7812, 0.1, 0.7812, 0.1, 0.8125, 0.1333, 0.8125, 0.1333, 0.7812, 0.1, 0.7812, 0.1, 0.8125, 0.1333, 0.8125, 0.1333, 0.7812, 0.1, 0.7812, 0.1, 0.8125, 0.1333, 0.8125, 0.1333, 0.8125, 0.1333, 0.7812, 0.1, 0.7812, 0.1, 0.8125, 0.1333, 0.8125, 0.1333, 0.7812, 0.1, 0.7812, 0.1, 0.8125, 0.06667, 0.7812, 0.1, 0.7812, 0.1, 0.8125, 0.06667, 0.8125, 0.1333, 0.7812, 0.1, 0.7812, 0.1, 0.8125, 0.1333, 0.8125, 0.1333, 0.8125, 0.1333, 0.7812, 0.1, 0.7812, 0.1, 0.8125, 0.1667, 0.7812, 0.1333, 0.7812, 0.1333, 0.8125, 0.1667, 0.8125, 0.1333, 0.8125, 0.1333, 0.7812, 0.1, 0.7812, 0.1, 0.8125, 0.3333, 0.8125, 0.3667, 0.8125, 0.3667, 0.7812, 0.3333, 0.7812, 0.1, 0.8125, 0.1, 0.7812, 0.1333, 0.7812, 0.1333, 0.8125, 0.7667, 0.8125, 0.7667, 0.8438, 0.7333, 0.8438, 0.7333, 0.8125, 0.1, 0.7812, 0.1333, 0.7812, 0.1333, 0.8125, 0.1, 0.8125, 0.1, 0.7812, 0.1333, 0.7812, 0.1333, 0.8125, 0.1, 0.8125, 0.1, 0.7812, 0.1333, 0.7812, 0.1333, 0.8125, 0.1, 0.8125, 0.3, 0.8125, 0.3333, 0.8125, 0.3333, 0.7812, 0.3, 0.7812, 0.3, 0.8125, 0.3333, 0.8125, 0.3333, 0.7812, 0.3, 0.7812, 0.1, 0.7812, 0.1333, 0.7812, 0.1333, 0.8125, 0.1, 0.8125, 0.7667, 0.8125, 0.7667, 0.8438, 0.7333, 0.8438, 0.7333, 0.8125, 0.1333, 0.8125, 0.1333, 0.7812, 0.1, 0.7812, 0.1, 0.8125, 0.1333, 0.8125, 0.1333, 0.7812, 0.1, 0.7812, 0.1, 0.8125, 0.2333, 0.8125, 0.2667, 0.8125, 0.2667, 0.7812, 0.2333, 0.7812, 0.06667, 0.8125, 0.1, 0.8125, 0.1, 0.7812, 0.06667, 0.7812, 0.1333, 0.8125, 0.1333, 0.7812, 0.1, 0.7812, 0.1, 0.8125, 0.1333, 0.8125, 0.1333, 0.7812, 0.1, 0.7812, 0.1, 0.8125, 0.3, 0.8125, 0.3333, 0.8125, 0.3333, 0.7812, 0.3, 0.7812, 0.1333, 0.8125, 0.1333, 0.7812, 0.1, 0.7812, 0.1, 0.8125, 0.1, 0.8125, 0.1, 0.7812, 0.1333, 0.7812, 0.1333, 0.8125, 0.3, 0.8125, 0.3333, 0.8125, 0.3333, 0.7812, 0.3, 0.7812, 0.3333, 0.8125, 0.3667, 0.8125, 0.3667, 0.7812, 0.3333, 0.7812, 0.1, 0.8125, 0.1, 0.7812, 0.1333, 0.7812, 0.1333, 0.8125, 0.7667, 0.8125, 0.7667, 0.8438, 0.7333, 0.8438, 0.7333, 0.8125, 0.3333, 0.8125, 0.3667, 0.8125, 0.3667, 0.7812, 0.3333, 0.7812, 0.1, 0.8125, 0.1, 0.7812, 0.1333, 0.7812, 0.1333, 0.8125, 0.1, 0.8125, 0.1, 0.7812, 0.1333, 0.7812, 0.1333, 0.8125, 0.1, 0.8125, 0.1, 0.7812, 0.1333, 0.7812, 0.1333, 0.8125, 0.2333, 0.8438, 0.2333, 0.875, 0.2, 0.875, 0.2, 0.8438, 0.2333, 0.8438, 0.2333, 0.875, 0.2, 0.875, 0.2, 0.8438, 0.2333, 0.8438, 0.2333, 0.875, 0.2, 0.875, 0.2, 0.8438, 0.2333, 0.8438, 0.2333, 0.875, 0.2, 0.875, 0.2, 0.8438, 0.2333, 0.8438, 0.2333, 0.875, 0.2, 0.875, 0.2, 0.8438, 0.2333, 0.8438, 0.2333, 0.875, 0.2, 0.875, 0.2, 0.8438, 0.2333, 0.8438, 0.2333, 0.875, 0.2, 0.875, 0.2, 0.8438, 0.06667, 0.7812, 0.1, 0.7812, 0.1, 0.8125, 0.06667, 0.8125, 0.1, 0.8125, 0.1, 0.7812, 0.1333, 0.7812, 0.1333, 0.8125, 0.2333, 0.7812, 0.2333, 0.8125, 0.2, 0.8125, 0.2, 0.7812, 0.3, 0.8125, 0.3333, 0.8125, 0.3333, 0.7812, 0.3, 0.7812, 0.7667, 0.8125, 0.7667, 0.8438, 0.7333, 0.8438, 0.7333, 0.8125, 0.3, 0.8125, 0.3333, 0.8125, 0.3333, 0.7812, 0.3, 0.7812, 0.3333, 0.8125, 0.3667, 0.8125, 0.3667, 0.7812, 0.3333, 0.7812, 0.3333, 0.8125, 0.3667, 0.8125, 0.3667, 0.7812, 0.3333, 0.7812, 0.1, 0.8125, 0.1, 0.7812, 0.1333, 0.7812, 0.1333, 0.8125, 0.1333, 0.8125, 0.1333, 0.7812, 0.1, 0.7812, 0.1, 0.8125, 0.1, 0.8125, 0.1, 0.7812, 0.1333, 0.7812, 0.1333, 0.8125, 0.1, 0.8125, 0.1, 0.7812, 0.1333, 0.7812, 0.1333, 0.8125, 0.1, 0.8125, 0.1, 0.7812, 0.1333, 0.7812, 0.1333, 0.8125, 0.7667, 0.8125, 0.7667, 0.8438, 0.7333, 0.8438, 0.7333, 0.8125, 0.1, 0.8125, 0.1, 0.7812, 0.1333, 0.7812, 0.1333, 0.8125, 0.1, 0.8125, 0.1, 0.7812, 0.1333, 0.7812, 0.1333, 0.8125, 0.1333, 0.8125, 0.1333, 0.7812, 0.1, 0.7812, 0.1, 0.8125, 0.1, 0.8125, 0.1, 0.7812, 0.1333, 0.7812, 0.1333, 0.8125, 0.1333, 0.7812, 0.1333, 0.8125, 0.1, 0.8125, 0.1, 0.7812, 0.1333, 0.8125, 0.1333, 0.7812, 0.1, 0.7812, 0.1, 0.8125, 0.1333, 0.7812, 0.1, 0.7812, 0.1, 0.8125, 0.1333, 0.8125, 0.2333, 0.8125, 0.2667, 0.8125, 0.2667, 0.7812, 0.2333, 0.7812, 0.1, 0.8125, 0.1, 0.7812, 0.1333, 0.7812, 0.1333, 0.8125, 0.1, 0.8125, 0.1, 0.7812, 0.1333, 0.7812, 0.1333, 0.8125, 0.1, 0.7812, 0.1333, 0.7812, 0.1333, 0.8125, 0.1, 0.8125, 0.1, 0.8125, 0.1, 0.7812, 0.1333, 0.7812, 0.1333, 0.8125, 0.1, 0.8125, 0.1, 0.7812, 0.1333, 0.7812, 0.1333, 0.8125, 0.2333, 0.7812, 0.2333, 0.8125, 0.2, 0.8125, 0.2, 0.7812, 0.1333, 0.7812, 0.1333, 0.8125, 0.1, 0.8125, 0.1, 0.7812, 0.2333, 0.8438, 0.2333, 0.875, 0.2, 0.875, 0.2, 0.8438, 0.1667, 0.8125, 0.1333, 0.8125, 0.1333, 0.7812, 0.1667, 0.7812, 0.1, 0.7812, 0.1, 0.8125, 0.06667, 0.8125, 0.06667, 0.7812, 0.2333, 0.8438, 0.2333, 0.875, 0.2, 0.875, 0.2, 0.8438, 0.2, 0.8125, 0.2333, 0.8125, 0.2333, 0.7812, 0.2, 0.7812, 0.1667, 0.8125, 0.1333, 0.8125, 0.1333, 0.7812, 0.1667, 0.7812, 0.1, 0.8125, 0.1, 0.7812, 0.1333, 0.7812, 0.1333, 0.8125, 0.7667, 0.8125, 0.7667, 0.8438, 0.7333, 0.8438, 0.7333, 0.8125, 0.1, 0.8125, 0.1, 0.7812, 0.1333, 0.7812, 0.1333, 0.8125, 0.1, 0.8125, 0.1, 0.7812, 0.1333, 0.7812, 0.1333, 0.8125, 0.1333, 0.8125, 0.1, 0.8125, 0.1, 0.7812, 0.1333, 0.7812, 0.1, 0.7812, 0.1333, 0.7812, 0.1333, 0.8125, 0.1, 0.8125, 0.1, 0.7812, 0.1333, 0.7812, 0.1333, 0.8125, 0.1, 0.8125, 0.1, 0.7812, 0.1333, 0.7812, 0.1333, 0.8125, 0.1, 0.8125, 0.2, 0.8125, 0.2333, 0.8125, 0.2333, 0.7812, 0.2, 0.7812, 0.1333, 0.7812, 0.1, 0.7812, 0.1, 0.8125, 0.1333, 0.8125, 0.1333, 0.7812, 0.1, 0.7812, 0.1, 0.8125, 0.1333, 0.8125, 0.1333, 0.8125, 0.1333, 0.7812, 0.1, 0.7812, 0.1, 0.8125, 0.7667, 0.8125, 0.7667, 0.8438, 0.7333, 0.8438, 0.7333, 0.8125, 0.03333, 0.8438, 0.03333, 0.875, 0.0, 0.875, 0.0, 0.8438, 0.1, 0.7812, 0.1333, 0.7812, 0.1333, 0.8125, 0.1, 0.8125, 0.1333, 0.7812, 0.1, 0.7812, 0.1, 0.8125, 0.1333, 0.8125, 0.1, 0.8125, 0.1, 0.7812, 0.1333, 0.7812, 0.1333, 0.8125, 0.1, 0.8125, 0.1, 0.7812, 0.1333, 0.7812, 0.1333, 0.8125, 0.1333, 0.8125, 0.1, 0.8125, 0.1, 0.7812, 0.1333, 0.7812, 0.1333, 0.8125, 0.1, 0.8125, 0.1, 0.7812, 0.1333, 0.7812, 0.2333, 0.8438, 0.2333, 0.875, 0.2, 0.875, 0.2, 0.8438, 0.1333, 0.8125, 0.1, 0.8125, 0.1, 0.7812, 0.1333, 0.7812, 0.1, 0.7812, 0.1333, 0.7812, 0.1333, 0.8125, 0.1, 0.8125, 0.1333, 0.8125, 0.1333, 0.8438, 0.1, 0.8438, 0.1, 0.8125, 0.1333, 0.8125, 0.1, 0.8125, 0.1, 0.7812, 0.1333, 0.7812, 0.2, 0.8125, 0.2333, 0.8125, 0.2333, 0.7812, 0.2, 0.7812, 0.2, 0.8125, 0.2333, 0.8125, 0.2333, 0.7812, 0.2, 0.7812, 0.1333, 0.8125, 0.1, 0.8125, 0.1, 0.7812, 0.1333, 0.7812, 0.1333, 0.8125, 0.1, 0.8125, 0.1, 0.7812, 0.1333, 0.7812, 0.1333, 0.8125, 0.1, 0.8125, 0.1, 0.7812, 0.1333, 0.7812, 0.1333, 0.8125, 0.1, 0.8125, 0.1, 0.7812, 0.1333, 0.7812, 0.7667, 0.8125, 0.7667, 0.8438, 0.7333, 0.8438, 0.7333, 0.8125, 0.2333, 0.8438, 0.2333, 0.875, 0.2, 0.875, 0.2, 0.8438, 0.1, 0.8438, 0.1, 0.875, 0.06667, 0.875, 0.06667, 0.8438, 0.3, 0.8438, 0.3, 0.875, 0.2667, 0.875, 0.2667, 0.8438, 0.3, 0.8438, 0.3, 0.875, 0.2667, 0.875, 0.2667, 0.8438, 0.3, 0.8438, 0.3, 0.875, 0.2667, 0.875, 0.2667, 0.8438, 0.3, 0.8438, 0.3, 0.875, 0.2667, 0.875, 0.2667, 0.8438, 0.3, 0.8438, 0.3, 0.875, 0.2667, 0.875, 0.2667, 0.8438, 0.3, 0.8438, 0.3, 0.875, 0.2667, 0.875, 0.2667, 0.8438, 0.3, 0.8438, 0.3, 0.875, 0.2667, 0.875, 0.2667, 0.8438, 0.3, 0.8438, 0.3, 0.875, 0.2667, 0.875, 0.2667, 0.8438, 0.3, 0.8438, 0.3, 0.875, 0.2667, 0.875, 0.2667, 0.8438, 0.3, 0.8438, 0.3, 0.875, 0.2667, 0.875, 0.2667, 0.8438, 0.06667, 0.8438, 0.06667, 0.875, 0.03333, 0.875, 0.03333, 0.8438, 0.06667, 0.6875, 0.06667, 0.7188, 0.03333, 0.7188, 0.03333, 0.6875, 0.03333, 0.6875, 0.03333, 0.7188, 0.0, 0.7188, 0.0, 0.6875, 0.1, 0.9062, 0.1, 0.9375, 0.1333, 0.9375, 0.1333, 0.9062, 0.1, 0.9062, 0.1, 0.9375, 0.1333, 0.9375, 0.1333, 0.9062, 0.06667, 0.9062, 0.06667, 0.9375, 0.1, 0.9375, 0.1, 0.9062, 0.1, 0.9062, 0.1, 0.9375, 0.1333, 0.9375, 0.1333, 0.9062, 0.1, 0.9062, 0.1, 0.9375, 0.1333, 0.9375, 0.1333, 0.9062, 0.1, 0.9062, 0.1, 0.9375, 0.1333, 0.9375, 0.1333, 0.9062, 0.1, 0.9062, 0.1, 0.9375, 0.1333, 0.9375, 0.1333, 0.9062, 0.03333, 0.9062, 0.03333, 0.9375, -3.166e-08, 0.9375, -3.166e-08, 0.9062, 0.1, 0.9062, 0.1, 0.9375, 0.1333, 0.9375, 0.1333, 0.9062, 0.1, 0.9062, 0.1, 0.9375, 0.1333, 0.9375, 0.1333, 0.9062, 0.1, 0.9062, 0.1, 0.9375, 0.1333, 0.9375, 0.1333, 0.9062, 0.1, 0.9062, 0.1, 0.9375, 0.1333, 0.9375, 0.1333, 0.9062, 0.1, 0.9062, 0.1, 0.9375, 0.1333, 0.9375, 0.1333, 0.9062, 0.1, 0.9062, 0.1, 0.9375, 0.1333, 0.9375, 0.1333, 0.9062, 0.1, 0.9062, 0.1, 0.9375, 0.1333, 0.9375, 0.1333, 0.9062, 0.1, 0.9062, 0.1, 0.9375, 0.1333, 0.9375, 0.1333, 0.9062, 0.1, 0.9062, 0.1, 0.9375, 0.1333, 0.9375, 0.1333, 0.9062, 0.2, 0.9062, 0.2, 0.9375, 0.1667, 0.9375, 0.1667, 0.9062, 0.2, 0.9062, 0.2, 0.9375, 0.1667, 0.9375, 0.1667, 0.9062, 0.1333, 0.9062, 0.1333, 0.9375, 0.1, 0.9375, 0.1, 0.9062, 0.03333, 0.9062, 0.03333, 0.9375, -3.166e-08, 0.9375, -3.166e-08, 0.9062, 0.1333, 0.9062, 0.1333, 0.9375, 0.1, 0.9375, 0.1, 0.9062, 0.1333, 0.9062, 0.1333, 0.9375, 0.1, 0.9375, 0.1, 0.9062, 0.1333, 0.9062, 0.1333, 0.9375, 0.1667, 0.9375, 0.1667, 0.9062, 0.06667, 0.9062, 0.06667, 0.9375, 0.1, 0.9375, 0.1, 0.9062, 0.1333, 0.9062, 0.1333, 0.9375, 0.1667, 0.9375, 0.1667, 0.9062, 0.03333, 0.9062, 0.03333, 0.9375, 0.06667, 0.9375, 0.06667, 0.9062, 0.1333, 0.9062, 0.1333, 0.9375, 0.1667, 0.9375, 0.1667, 0.9062, 0.03333, 0.7188, 0.03333, 0.75, 0.0, 0.75, 0.0, 0.7188, 0.06667, 0.7188, 0.06667, 0.75, 0.03333, 0.75, 0.03333, 0.7188, 0.1333, 0.9062, 0.1333, 0.9375, 0.1667, 0.9375, 0.1667, 0.9062, 0.1333, 0.9062, 0.1333, 0.9375, 0.1667, 0.9375, 0.1667, 0.9062, 0.1333, 0.9062, 0.1333, 0.9375, 0.1667, 0.9375, 0.1667, 0.9062, 0.1333, 0.9062, 0.1333, 0.9375, 0.1667, 0.9375, 0.1667, 0.9062, 0.1333, 0.9062, 0.1333, 0.9375, 0.1667, 0.9375, 0.1667, 0.9062, 0.1333, 0.9062, 0.1333, 0.9375, 0.1667, 0.9375, 0.1667, 0.9062, 0.1333, 0.9062, 0.1333, 0.9375, 0.1, 0.9375, 0.1, 0.9062, 0.1333, 0.9062, 0.1333, 0.9375, 0.1, 0.9375, 0.1, 0.9062, 0.2, 0.9375, 0.2, 0.9688, 0.1667, 0.9688, 0.1667, 0.9375, 0.1667, 0.9375, 0.1667, 0.9688, 0.1333, 0.9688, 0.1333, 0.9375, 0.1667, 0.9375, 0.1667, 0.9688, 0.1333, 0.9688, 0.1333, 0.9375, 0.1667, 0.9375, 0.1667, 0.9688, 0.1333, 0.9688, 0.1333, 0.9375, 0.1667, 0.9375, 0.1667, 0.9688, 0.1333, 0.9688, 0.1333, 0.9375, 0.1667, 0.9375, 0.1667, 0.9688, 0.1333, 0.9688, 0.1333, 0.9375, 0.1667, 0.9375, 0.1667, 0.9688, 0.1333, 0.9688, 0.1333, 0.9375, 0.1667, 0.9375, 0.1667, 0.9688, 0.1333, 0.9688, 0.1333, 0.9375, 0.1667, 0.9375, 0.1667, 0.9688, 0.1333, 0.9688, 0.1333, 0.9375, 0.1667, 0.9375, 0.1667, 0.9688, 0.1333, 0.9688, 0.1333, 0.9375, 0.1667, 0.9375, 0.1667, 0.9688, 0.1333, 0.9688, 0.1333, 0.9375, 0.1333, 0.9375, 0.1333, 0.9688, 0.1667, 0.9688, 0.1667, 0.9375, 0.1667, 0.9375, 0.1667, 0.9688, 0.1333, 0.9688, 0.1333, 0.9375, 0.1667, 0.9375, 0.1667, 0.9688, 0.1333, 0.9688, 0.1333, 0.9375, 0.1667, 0.9375, 0.1667, 0.9688, 0.1333, 0.9688, 0.1333, 0.9375, 0.1667, 0.9375, 0.1667, 0.9688, 0.1333, 0.9688, 0.1333, 0.9375, 0.1667, 0.9375, 0.1667, 0.9688, 0.1333, 0.9688, 0.1333, 0.9375, 0.1667, 0.9375, 0.1667, 0.9688, 0.1333, 0.9688, 0.1333, 0.9375, 0.1667, 0.9375, 0.1667, 0.9688, 0.1333, 0.9688, 0.1333, 0.9375, 0.03333, 0.9375, 0.03333, 0.9688, -3.166e-08, 0.9688, -3.166e-08, 0.9375, 0.03333, 0.9062, 0.03333, 0.9375, 0.0, 0.9375, 0.0, 0.9062, 0.06667, 0.9062, 0.06667, 0.9375, 0.1, 0.9375, 0.1, 0.9062, 0.03333, 0.9062, 0.03333, 0.9375, 0.0, 0.9375, 0.0, 0.9062, 0.03333, 0.9375, 0.03333, 0.9688, 0.0, 0.9688, 0.0, 0.9375, 0.06667, 0.9375, 0.06667, 0.9688, 0.03333, 0.9688, 0.03333, 0.9375, 0.06667, 0.9062, 0.06667, 0.9375, 0.03333, 0.9375, 0.03333, 0.9062, 0.1333, 0.9062, 0.1333, 0.9375, 0.1, 0.9375, 0.1, 0.9062, 0.1333, 0.9062, 0.1333, 0.9375, 0.1, 0.9375, 0.1, 0.9062, 0.1333, 0.9062, 0.1333, 0.9375, 0.1, 0.9375, 0.1, 0.9062, 0.1, 0.6875, 0.1, 0.7188, 0.06667, 0.7188, 0.06667, 0.6875, 0.1333, 0.6875, 0.1333, 0.7188, 0.1, 0.7188, 0.1, 0.6875, 0.1333, 0.9062, 0.1333, 0.9375, 0.1, 0.9375, 0.1, 0.9062, 0.1333, 0.9062, 0.1333, 0.9375, 0.1, 0.9375, 0.1, 0.9062, 0.1333, 0.9062, 0.1333, 0.9375, 0.1, 0.9375, 0.1, 0.9062, 0.1333, 0.9062, 0.1333, 0.9375, 0.1, 0.9375, 0.1, 0.9062, 0.2, 0.9062, 0.2, 0.9375, 0.1667, 0.9375, 0.1667, 0.9062, 0.1333, 0.9062, 0.1333, 0.9375, 0.1, 0.9375, 0.1, 0.9062, 0.1333, 0.9062, 0.1333, 0.9375, 0.1, 0.9375, 0.1, 0.9062, 0.1333, 0.9062, 0.1333, 0.9375, 0.1, 0.9375, 0.1, 0.9062, 0.1, 0.7188, 0.1, 0.75, 0.06667, 0.75, 0.06667, 0.7188, 0.1333, 0.7188, 0.1333, 0.75, 0.1, 0.75, 0.1, 0.7188, 0.1333, 0.9062, 0.1333, 0.9375, 0.1, 0.9375, 0.1, 0.9062, 0.1333, 0.9062, 0.1333, 0.9375, 0.1, 0.9375, 0.1, 0.9062, 0.1333, 0.9062, 0.1333, 0.9375, 0.1, 0.9375, 0.1, 0.9062, 0.1333, 0.9062, 0.1333, 0.9375, 0.1, 0.9375, 0.1, 0.9062, 0.2, 0.9062, 0.2, 0.9375, 0.1667, 0.9375, 0.1667, 0.9062, 0.1333, 0.9375, 0.1333, 0.9688, 0.1, 0.9688, 0.1, 0.9375, 0.1333, 0.9375, 0.1333, 0.9688, 0.1, 0.9688, 0.1, 0.9375, 0.1333, 0.9375, 0.1333, 0.9688, 0.1, 0.9688, 0.1, 0.9375, 0.1333, 0.9375, 0.1333, 0.9688, 0.1, 0.9688, 0.1, 0.9375, 0.1333, 0.9375, 0.1333, 0.9688, 0.1, 0.9688, 0.1, 0.9375, 0.1333, 0.9375, 0.1333, 0.9688, 0.1, 0.9688, 0.1, 0.9375, 0.1333, 0.9375, 0.1333, 0.9688, 0.1, 0.9688, 0.1, 0.9375, 0.1333, 0.9375, 0.1333, 0.9688, 0.1, 0.9688, 0.1, 0.9375, 0.1333, 0.9375, 0.1333, 0.9688, 0.1, 0.9688, 0.1, 0.9375, 0.2, 0.9375, 0.2, 0.9688, 0.1667, 0.9688, 0.1667, 0.9375, 0.0, 0.9062, 0.03333, 0.9062, 0.03333, 0.9375, 0.0, 0.9375, 0.0, 0.9062, 0.03333, 0.9062, 0.03333, 0.9375, 0.0, 0.9375, 0.0, 0.9375, 0.03333, 0.9375, 0.03333, 0.9688, 0.0, 0.9688, 0.03333, 0.9375, 0.06667, 0.9375, 0.06667, 0.9688, 0.03333, 0.9688, 0.1, 0.9062, 0.1333, 0.9062, 0.1333, 0.9375, 0.1, 0.9375, 0.1, 0.9062, 0.1333, 0.9062, 0.1333, 0.9375, 0.1, 0.9375, 0.1, 0.9062, 0.1333, 0.9062, 0.1333, 0.9375, 0.1, 0.9375, 0.1, 0.9062, 0.1333, 0.9062, 0.1333, 0.9375, 0.1, 0.9375, 0.1, 0.9062, 0.1333, 0.9062, 0.1333, 0.9375, 0.1, 0.9375, 0.1, 0.9062, 0.1333, 0.9062, 0.1333, 0.9375, 0.1, 0.9375, 0.1, 0.9062, 0.1333, 0.9062, 0.1333, 0.9375, 0.1, 0.9375, 0.1, 0.9062, 0.1333, 0.9062, 0.1333, 0.9375, 0.1, 0.9375, 0.1, 0.9062, 0.1333, 0.9062, 0.1333, 0.9375, 0.1, 0.9375, 0.1, 0.9062, 0.1333, 0.9062, 0.1333, 0.9375, 0.1, 0.9375, 0.1, 0.9062, 0.1333, 0.9062, 0.1333, 0.9375, 0.1, 0.9375, 0.1, 0.9062, 0.1333, 0.9062, 0.1333, 0.9375, 0.1, 0.9375, 0.1, 0.9062, 0.1333, 0.9062, 0.1333, 0.9375, 0.1, 0.9375, 0.1, 0.9062, 0.1333, 0.9062, 0.1333, 0.9375, 0.1, 0.9375, 0.1, 0.9062, 0.1333, 0.9062, 0.1333, 0.9375, 0.1, 0.9375, 0.1, 0.9062, 0.1333, 0.9062, 0.1333, 0.9375, 0.1, 0.9375, 0.03333, 0.75, 0.0, 0.75, 0.0, 0.7188, 0.03333, 0.7188, 0.06667, 0.75, 0.03333, 0.75, 0.03333, 0.7188, 0.06667, 0.7188, 0.03333, 0.7188, 0.0, 0.7188, 0.0, 0.6875, 0.03333, 0.6875, 0.1, 0.9062, 0.1333, 0.9062, 0.1333, 0.9375, 0.1, 0.9375, 0.1, 0.9062, 0.1333, 0.9062, 0.1333, 0.9375, 0.1, 0.9375, 0.06667, 0.7188, 0.03333, 0.7188, 0.03333, 0.6875, 0.06667, 0.6875, 0.1, 0.9062, 0.1333, 0.9062, 0.1333, 0.9375, 0.1, 0.9375, 0.1, 0.9062, 0.1333, 0.9062, 0.1333, 0.9375, 0.1, 0.9375, 0.1, 0.9062, 0.1333, 0.9062, 0.1333, 0.9375, 0.1, 0.9375, 0.1, 0.9062, 0.1333, 0.9062, 0.1333, 0.9375, 0.1, 0.9375, 0.1, 0.9062, 0.1333, 0.9062, 0.1333, 0.9375, 0.1, 0.9375, 0.1, 0.9062, 0.1333, 0.9062, 0.1333, 0.9375, 0.1, 0.9375, 0.1, 0.9062, 0.1333, 0.9062, 0.1333, 0.9375, 0.1, 0.9375, 0.2, 0.9062, 0.1667, 0.9062, 0.1667, 0.9375, 0.2, 0.9375, 0.2, 0.9062, 0.1667, 0.9062, 0.1667, 0.9375, 0.2, 0.9375, 0.1, 0.9062, 0.1333, 0.9062, 0.1333, 0.9375, 0.1, 0.9375, 0.1, 0.9062, 0.1333, 0.9062, 0.1333, 0.9375, 0.1, 0.9375, 0.1, 0.9062, 0.1333, 0.9062, 0.1333, 0.9375, 0.1, 0.9375, 0.1, 0.9062, 0.1333, 0.9062, 0.1333, 0.9375, 0.1, 0.9375, 0.1, 0.9062, 0.1333, 0.9062, 0.1333, 0.9375, 0.1, 0.9375, 0.1, 0.9062, 0.1333, 0.9062, 0.1333, 0.9375, 0.1, 0.9375, 0.1, 0.9062, 0.1333, 0.9062, 0.1333, 0.9375, 0.1, 0.9375, 0.2, 0.9688, 0.1667, 0.9688, 0.1667, 0.9375, 0.2, 0.9375, 0.1667, 0.9688, 0.1333, 0.9688, 0.1333, 0.9375, 0.1667, 0.9375, 0.1667, 0.9688, 0.1333, 0.9688, 0.1333, 0.9375, 0.1667, 0.9375, 0.1667, 0.9688, 0.1333, 0.9688, 0.1333, 0.9375, 0.1667, 0.9375, 0.1667, 0.9688, 0.1333, 0.9688, 0.1333, 0.9375, 0.1667, 0.9375, 0.1667, 0.9688, 0.1333, 0.9688, 0.1333, 0.9375, 0.1667, 0.9375, 0.1667, 0.9688, 0.1333, 0.9688, 0.1333, 0.9375, 0.1667, 0.9375, 0.1667, 0.9688, 0.1333, 0.9688, 0.1333, 0.9375, 0.1667, 0.9375, 0.1667, 0.9688, 0.1333, 0.9688, 0.1333, 0.9375, 0.1667, 0.9375, 0.1667, 0.9688, 0.1333, 0.9688, 0.1333, 0.9375, 0.1667, 0.9375, 0.1667, 0.9688, 0.1333, 0.9688, 0.1333, 0.9375, 0.1667, 0.9375, 0.1667, 0.9688, 0.1333, 0.9688, 0.1333, 0.9375, 0.1667, 0.9375, 0.1667, 0.9688, 0.1333, 0.9688, 0.1333, 0.9375, 0.1667, 0.9375, 0.1667, 0.9688, 0.1333, 0.9688, 0.1333, 0.9375, 0.1667, 0.9375, 0.1667, 0.9688, 0.1333, 0.9688, 0.1333, 0.9375, 0.1667, 0.9375, 0.1667, 0.9688, 0.1333, 0.9688, 0.1333, 0.9375, 0.1667, 0.9375, 0.1667, 0.9688, 0.1333, 0.9688, 0.1333, 0.9375, 0.1667, 0.9375, 0.1667, 0.9688, 0.1333, 0.9688, 0.1333, 0.9375, 0.1667, 0.9375, 0.03333, 0.9062, 0.0, 0.9062, 0.0, 0.9375, 0.03333, 0.9375, 0.06667, 0.9062, 0.1, 0.9062, 0.1, 0.9375, 0.06667, 0.9375, 0.03333, 0.9062, 0.0, 0.9062, 0.0, 0.9375, 0.03333, 0.9375, 0.03333, 0.9375, 0.0, 0.9375, 0.0, 0.9688, 0.03333, 0.9688, 0.06667, 0.9375, 0.03333, 0.9375, 0.03333, 0.9688, 0.06667, 0.9688, 0.06667, 0.9062, 0.03333, 0.9062, 0.03333, 0.9375, 0.06667, 0.9375, 0.1333, 0.9062, 0.1, 0.9062, 0.1, 0.9375, 0.1333, 0.9375, 0.1333, 0.9062, 0.1, 0.9062, 0.1, 0.9375, 0.1333, 0.9375, 0.1333, 0.9062, 0.1, 0.9062, 0.1, 0.9375, 0.1333, 0.9375, 0.1, 0.6875, 0.06667, 0.6875, 0.06667, 0.7188, 0.1, 0.7188, 0.1333, 0.6875, 0.1, 0.6875, 0.1, 0.7188, 0.1333, 0.7188, 0.1333, 0.9062, 0.1, 0.9062, 0.1, 0.9375, 0.1333, 0.9375, 0.1333, 0.9062, 0.1, 0.9062, 0.1, 0.9375, 0.1333, 0.9375, 0.1333, 0.9062, 0.1, 0.9062, 0.1, 0.9375, 0.1333, 0.9375, 0.1333, 0.9062, 0.1, 0.9062, 0.1, 0.9375, 0.1333, 0.9375, 0.2, 0.9062, 0.1667, 0.9062, 0.1667, 0.9375, 0.2, 0.9375, 0.1333, 0.9062, 0.1, 0.9062, 0.1, 0.9375, 0.1333, 0.9375, 0.1333, 0.9062, 0.1, 0.9062, 0.1, 0.9375, 0.1333, 0.9375, 0.1333, 0.9062, 0.1, 0.9062, 0.1, 0.9375, 0.1333, 0.9375, 0.1, 0.7188, 0.06667, 0.7188, 0.06667, 0.75, 0.1, 0.75, 0.1333, 0.7188, 0.1, 0.7188, 0.1, 0.75, 0.1333, 0.75, 0.1333, 0.9062, 0.1, 0.9062, 0.1, 0.9375, 0.1333, 0.9375, 0.1333, 0.9062, 0.1, 0.9062, 0.1, 0.9375, 0.1333, 0.9375, 0.1333, 0.9062, 0.1, 0.9062, 0.1, 0.9375, 0.1333, 0.9375, 0.1333, 0.9062, 0.1, 0.9062, 0.1, 0.9375, 0.1333, 0.9375, 0.2, 0.9062, 0.1667, 0.9062, 0.1667, 0.9375, 0.2, 0.9375, 0.1333, 0.9375, 0.1, 0.9375, 0.1, 0.9688, 0.1333, 0.9688, 0.1333, 0.9375, 0.1, 0.9375, 0.1, 0.9688, 0.1333, 0.9688, 0.1333, 0.9375, 0.1, 0.9375, 0.1, 0.9688, 0.1333, 0.9688, 0.1333, 0.9375, 0.1, 0.9375, 0.1, 0.9688, 0.1333, 0.9688, 0.1333, 0.9375, 0.1, 0.9375, 0.1, 0.9688, 0.1333, 0.9688, 0.1333, 0.9375, 0.1, 0.9375, 0.1, 0.9688, 0.1333, 0.9688, 0.1333, 0.9375, 0.1, 0.9375, 0.1, 0.9688, 0.1333, 0.9688, 0.1333, 0.9375, 0.1, 0.9375, 0.1, 0.9688, 0.1333, 0.9688, 0.1333, 0.9375, 0.1, 0.9375, 0.1, 0.9688, 0.1333, 0.9688, 0.2, 0.9375, 0.1667, 0.9375, 0.1667, 0.9688, 0.2, 0.9688])
me_plane_002.materials.append(mat_material_005)
me_plane_002.use_remesh_preserve_volume = False
me_plane_002.use_remesh_preserve_attributes = False
me_plane_002.use_mirror_vertex_groups = False
me_plane_002.update()

# ---- objects
ob_cube = bpy.data.objects.new('Cube', me_cube)
ob_tiles_004 = bpy.data.objects.new('Tiles.004', me_plane_139)
ob_tiles_003 = bpy.data.objects.new('Tiles.003', me_plane_137)
ob_camera = bpy.data.objects.new('Camera', cam_camera)
ob_barrel_023 = bpy.data.objects.new('Barrel.023', me_plane_033)
ob_barrel_021 = bpy.data.objects.new('Barrel.021', me_plane_023)
ob_barrel_020 = bpy.data.objects.new('Barrel.020', me_plane_025)
ob_barrel_019 = bpy.data.objects.new('Barrel.019', me_plane_025)
ob_barrel_002 = bpy.data.objects.new('Barrel.002', me_plane_023)
ob_a_001 = bpy.data.objects.new('a.001', me_cube_004)
ob_tiles_002 = bpy.data.objects.new('Tiles.002', me_plane_050)
ob_tiles_001 = bpy.data.objects.new('Tiles.001', me_plane_047)
ob_barrel_026 = bpy.data.objects.new('Barrel.026', me_plane_024)
ob_barrel_025 = bpy.data.objects.new('Barrel.025', me_plane_024)
ob_barrel_024 = bpy.data.objects.new('Barrel.024', me_plane_025)
ob_barrel_022 = bpy.data.objects.new('Barrel.022', me_plane_025)
ob_barrel_003 = bpy.data.objects.new('Barrel.003', me_plane_022)
ob_barrel_018 = bpy.data.objects.new('Barrel.018', me_plane_023)
ob_barrel_017 = bpy.data.objects.new('Barrel.017', me_plane_023)
ob_barrel_016 = bpy.data.objects.new('Barrel.016', me_plane_025)
ob_barrel_015 = bpy.data.objects.new('Barrel.015', me_plane_025)
ob_barrel_014 = bpy.data.objects.new('Barrel.014', me_plane_033)
ob_barrel_013 = bpy.data.objects.new('Barrel.013', me_plane_024)
ob_barrel_012 = bpy.data.objects.new('Barrel.012', me_plane_024)
ob_barrel_005 = bpy.data.objects.new('Barrel.005', me_plane_024)
ob_barrel_011 = bpy.data.objects.new('Barrel.011', me_plane_026)
ob_barrel_010 = bpy.data.objects.new('Barrel.010', me_plane_025)
ob_barrel_009 = bpy.data.objects.new('Barrel.009', me_plane_024)
ob_barrel_008 = bpy.data.objects.new('Barrel.008', me_plane_023)
ob_barrel_007 = bpy.data.objects.new('Barrel.007', me_plane_022)
ob_barrel_006 = bpy.data.objects.new('Barrel.006', me_plane_019)
ob_barrel_004 = bpy.data.objects.new('Barrel.004', me_plane_019)
ob_minotaur = bpy.data.objects.new('Minotaur', me_plane_008)
ob_orc = bpy.data.objects.new('Orc', me_plane_015)
ob_barrel = bpy.data.objects.new('Barrel', me_plane_019)
ob_barrel_001 = bpy.data.objects.new('Barrel.001', me_plane_019)
ob_rogue = bpy.data.objects.new('Rogue', me_plane)
ob_warrior = bpy.data.objects.new('Warrior', me_plane)
ob_wizard = bpy.data.objects.new('Wizard', me_plane)
ob_tiles = bpy.data.objects.new('Tiles', me_plane_002)
ob_ranger = bpy.data.objects.new('Ranger', me_plane)

# ---- transforms, parenting, visibility, modifiers, constraints
ob_cube.location = (0.0, 0.0, 0.5)
ob_cube.scale = (0.5, 0.5, 0.5)
ob_cube.lineart.crease_threshold = 0.0
ob_tiles_004.location = (-0.01824, -0.01397, 0.0)
ob_tiles_004.scale = (0.5976, 0.5976, 0.5976)
ob_tiles_004.hide_viewport = True
ob_tiles_004.hide_render = True
ob_tiles_004.lineart.crease_threshold = 0.0
ob_tiles_003.location = (0.01438, -0.009812, -0.01836)
ob_tiles_003.scale = (0.5976, 0.5976, 0.5976)
ob_tiles_003.lineart.crease_threshold = 0.0
ob_camera.location = (-9.456, 11.71, 8.437)
ob_camera.rotation_euler = (1.091, -5.601e-06, -2.445)
ob_camera.lock_rotations_4d = False
ob_camera.empty_display_type = 'ARROWS'
ob_camera.color = (0.0, 0.0, 0.0, 0.0)
ob_camera.display_type = 'WIRE'
ob_camera.lineart.crease_threshold = 0.0
ob_barrel_023.location = (-4.591, -0.1669, 0.485)
ob_barrel_023.rotation_euler = (1.571, -0.0, 0.0)
ob_barrel_023.lineart.crease_threshold = 0.0
ob_barrel_023.material_slots[0].link = 'OBJECT'; ob_barrel_023.material_slots[0].material = mat_material_008
ob_barrel_021.location = (-4.609, -1.553, 0.2353)
ob_barrel_021.rotation_euler = (1.571, -0.0, 0.0)
ob_barrel_021.lineart.crease_threshold = 0.0
ob_barrel_021.material_slots[0].link = 'OBJECT'; ob_barrel_021.material_slots[0].material = mat_material_008
ob_barrel_020.location = (-3.757, -1.517, 0.2353)
ob_barrel_020.rotation_euler = (1.571, -0.0, 0.0)
ob_barrel_020.lineart.crease_threshold = 0.0
ob_barrel_020.material_slots[0].link = 'OBJECT'; ob_barrel_020.material_slots[0].material = mat_material_008
ob_barrel_019.location = (-3.886, -2.146, 0.2354)
ob_barrel_019.rotation_euler = (1.571, -0.0, 0.0)
ob_barrel_019.lineart.crease_threshold = 0.0
ob_barrel_019.material_slots[0].link = 'OBJECT'; ob_barrel_019.material_slots[0].material = mat_material_008
ob_barrel_002.location = (-4.591, -1.964, 0.2312)
ob_barrel_002.rotation_euler = (1.571, -0.0, 0.0)
ob_barrel_002.lineart.crease_threshold = 0.0
ob_barrel_002.material_slots[0].link = 'OBJECT'; ob_barrel_002.material_slots[0].material = mat_material_008
ob_a_001.location = (0.0, 0.4136, -0.04313)
ob_a_001.scale = (6.027, 4.216, 0.01619)
ob_a_001.hide_render = True
ob_a_001.lineart.crease_threshold = 0.0
ob_tiles_002.location = (0.0, 0.0, 0.0)
ob_tiles_002.scale = (0.5976, 0.5976, 0.5976)
ob_tiles_002.hide_viewport = True
ob_tiles_002.hide_render = True
ob_tiles_002.lineart.crease_threshold = 0.0
ob_tiles_001.location = (0.0, 0.0, -0.01836)
ob_tiles_001.scale = (0.5976, 0.5976, 0.5976)
ob_tiles_001.lineart.crease_threshold = 0.0
ob_barrel_026.location = (-2.439, -0.7815, 0.2356)
ob_barrel_026.rotation_euler = (1.571, -0.0, 0.0)
ob_barrel_026.lineart.crease_threshold = 0.0
ob_barrel_026.material_slots[0].link = 'OBJECT'; ob_barrel_026.material_slots[0].material = mat_material_008
ob_barrel_025.location = (0.3662, -0.8186, 0.234)
ob_barrel_025.rotation_euler = (1.571, -0.0, 0.0)
ob_barrel_025.lineart.crease_threshold = 0.0
ob_barrel_025.material_slots[0].link = 'OBJECT'; ob_barrel_025.material_slots[0].material = mat_material_008
ob_barrel_024.location = (-4.514, -1.035, 0.2351)
ob_barrel_024.rotation_euler = (1.571, -0.0, 0.0)
ob_barrel_024.lineart.crease_threshold = 0.0
ob_barrel_024.material_slots[0].link = 'OBJECT'; ob_barrel_024.material_slots[0].material = mat_material_008
ob_barrel_022.location = (0.3416, -1.989, 0.2355)
ob_barrel_022.rotation_euler = (1.571, -0.0, 0.0)
ob_barrel_022.lineart.crease_threshold = 0.0
ob_barrel_022.material_slots[0].link = 'OBJECT'; ob_barrel_022.material_slots[0].material = mat_material_008
ob_barrel_003.location = (-3.07, -2.177, 0.2354)
ob_barrel_003.rotation_euler = (1.571, -0.0, 0.0)
ob_barrel_003.lineart.crease_threshold = 0.0
ob_barrel_003.material_slots[0].link = 'OBJECT'; ob_barrel_003.material_slots[0].material = mat_material_008
ob_barrel_018.location = (3.75, -1.964, 0.2351)
ob_barrel_018.rotation_euler = (1.571, -0.0, 0.0)
ob_barrel_018.lineart.crease_threshold = 0.0
ob_barrel_018.material_slots[0].link = 'OBJECT'; ob_barrel_018.material_slots[0].material = mat_material_008
ob_barrel_017.location = (3.75, -0.8483, 0.2335)
ob_barrel_017.rotation_euler = (1.571, -0.0, 0.0)
ob_barrel_017.lineart.crease_threshold = 0.0
ob_barrel_017.material_slots[0].link = 'OBJECT'; ob_barrel_017.material_slots[0].material = mat_material_008
ob_barrel_016.location = (4.455, -1.069, 0.2306)
ob_barrel_016.rotation_euler = (1.571, -0.0, 0.0)
ob_barrel_016.lineart.crease_threshold = 0.0
ob_barrel_016.material_slots[0].link = 'OBJECT'; ob_barrel_016.material_slots[0].material = mat_material_008
ob_barrel_015.location = (4.455, -1.636, 0.2359)
ob_barrel_015.rotation_euler = (1.571, -0.0, 0.0)
ob_barrel_015.lineart.crease_threshold = 0.0
ob_barrel_015.material_slots[0].link = 'OBJECT'; ob_barrel_015.material_slots[0].material = mat_material_008
ob_barrel_014.location = (3.408, 0.7526, 0.485)
ob_barrel_014.rotation_euler = (1.571, -0.0, 0.0)
ob_barrel_014.lineart.crease_threshold = 0.0
ob_barrel_014.material_slots[0].link = 'OBJECT'; ob_barrel_014.material_slots[0].material = mat_material_008
ob_barrel_013.location = (4.498, 2.817, 0.2355)
ob_barrel_013.rotation_euler = (1.571, -0.0, 0.0)
ob_barrel_013.lineart.crease_threshold = 0.0
ob_barrel_013.material_slots[0].link = 'OBJECT'; ob_barrel_013.material_slots[0].material = mat_material_008
ob_barrel_012.location = (3.449, 1.255, 0.2334)
ob_barrel_012.rotation_euler = (1.571, -0.0, 0.0)
ob_barrel_012.lineart.crease_threshold = 0.0
ob_barrel_012.material_slots[0].link = 'OBJECT'; ob_barrel_012.material_slots[0].material = mat_material_008
ob_barrel_005.location = (4.498, 0.07666, 0.2343)
ob_barrel_005.rotation_euler = (1.571, -0.0, 0.0)
ob_barrel_005.lineart.crease_threshold = 0.0
ob_barrel_005.material_slots[0].link = 'OBJECT'; ob_barrel_005.material_slots[0].material = mat_material_008
ob_barrel_011.location = (3.408, 1.769, 0.485)
ob_barrel_011.rotation_euler = (1.571, -0.0, 0.0)
ob_barrel_011.lineart.crease_threshold = 0.0
ob_barrel_011.material_slots[0].link = 'OBJECT'; ob_barrel_011.material_slots[0].material = mat_material_008
ob_barrel_010.location = (4.455, -2.146, 0.2354)
ob_barrel_010.rotation_euler = (1.571, -0.0, 0.0)
ob_barrel_010.lineart.crease_threshold = 0.0
ob_barrel_010.material_slots[0].link = 'OBJECT'; ob_barrel_010.material_slots[0].material = mat_material_008
ob_barrel_009.location = (4.498, 2.414, 0.2344)
ob_barrel_009.rotation_euler = (1.571, -0.0, 0.0)
ob_barrel_009.lineart.crease_threshold = 0.0
ob_barrel_009.material_slots[0].link = 'OBJECT'; ob_barrel_009.material_slots[0].material = mat_material_008
ob_barrel_008.location = (2.937, -0.2322, 0.2338)
ob_barrel_008.rotation_euler = (1.571, -0.0, 0.0)
ob_barrel_008.lineart.crease_threshold = 0.0
ob_barrel_008.material_slots[0].link = 'OBJECT'; ob_barrel_008.material_slots[0].material = mat_material_008
ob_barrel_007.location = (2.362, 2.936, 0.2353)
ob_barrel_007.rotation_euler = (1.571, -0.0, 0.0)
ob_barrel_007.lineart.crease_threshold = 0.0
ob_barrel_007.material_slots[0].link = 'OBJECT'; ob_barrel_007.material_slots[0].material = mat_material_008
ob_barrel_006.location = (-1.562, -2.157, 0.237)
ob_barrel_006.rotation_euler = (1.571, -0.0, 0.0)
ob_barrel_006.lineart.crease_threshold = 0.0
ob_barrel_006.material_slots[0].link = 'OBJECT'; ob_barrel_006.material_slots[0].material = mat_material_008
ob_barrel_004.location = (2.229, -0.2378, 0.2381)
ob_barrel_004.rotation_euler = (1.571, -0.0, 0.0)
ob_barrel_004.lineart.crease_threshold = 0.0
ob_barrel_004.material_slots[0].link = 'OBJECT'; ob_barrel_004.material_slots[0].material = mat_material_008
ob_minotaur.location = (-2.051, -1.134, 0.9815)
ob_minotaur.rotation_euler = (1.571, -0.0, 0.0)
ob_minotaur.lineart.crease_threshold = 0.0
ob_minotaur.material_slots[0].link = 'OBJECT'; ob_minotaur.material_slots[0].material = mat_material_007
ob_orc.location = (1.79, -1.134, 0.495)
ob_orc.rotation_euler = (1.571, -0.0, 0.0)
ob_orc.lineart.crease_threshold = 0.0
ob_orc.material_slots[0].link = 'OBJECT'; ob_orc.material_slots[0].material = mat_material_006
ob_barrel.location = (-1.305, 1.138, 0.2383)
ob_barrel.rotation_euler = (1.571, -0.0, 0.0)
ob_barrel.lineart.crease_threshold = 0.0
ob_barrel.material_slots[0].link = 'OBJECT'; ob_barrel.material_slots[0].material = mat_material_008
ob_barrel_001.location = (2.869, 2.929, 0.2388)
ob_barrel_001.rotation_euler = (1.571, -0.0, 0.0)
ob_barrel_001.lineart.crease_threshold = 0.0
ob_barrel_001.material_slots[0].link = 'OBJECT'; ob_barrel_001.material_slots[0].material = mat_material_008
ob_rogue.location = (1.411, 2.104, 0.495)
ob_rogue.rotation_euler = (1.571, -0.0, 0.0)
ob_rogue.lineart.crease_threshold = 0.0
ob_rogue.material_slots[0].link = 'OBJECT'; ob_rogue.material_slots[0].material = mat_material_003
ob_warrior.location = (0.3536, 2.104, 0.495)
ob_warrior.rotation_euler = (1.571, -0.0, 0.0)
ob_warrior.lineart.crease_threshold = 0.0
ob_warrior.material_slots[0].link = 'OBJECT'; ob_warrior.material_slots[0].material = mat_material_002
ob_wizard.location = (-0.6389, 2.104, 0.495)
ob_wizard.rotation_euler = (1.571, -0.0, 0.0)
ob_wizard.lineart.crease_threshold = 0.0
ob_wizard.material_slots[0].link = 'OBJECT'; ob_wizard.material_slots[0].material = mat_material_001
ob_tiles.location = (0.0, 0.0, 0.0)
ob_tiles.scale = (0.5976, 0.5976, 0.5976)
ob_tiles.lineart.crease_threshold = 0.0
ob_ranger.location = (-1.7, 2.104, 0.495)
ob_ranger.rotation_euler = (1.571, -0.0, 0.0)
ob_ranger.lineart.crease_threshold = 0.0
ob_ranger.material_slots[0].link = 'OBJECT'; ob_ranger.material_slots[0].material = mat_material

# ---- collection membership
col_collection_1.objects.link(ob_cube)
col_collection_1.objects.link(ob_tiles_004)
col_collection_1.objects.link(ob_tiles_003)
col_collection_1.objects.link(ob_camera)
col_collection_1.objects.link(ob_barrel_023)
col_collection_1.objects.link(ob_barrel_021)
col_collection_1.objects.link(ob_barrel_020)
col_collection_1.objects.link(ob_barrel_019)
col_collection_1.objects.link(ob_barrel_002)
col_collection_1.objects.link(ob_a_001)
col_collection_1.objects.link(ob_tiles_002)
col_collection_1.objects.link(ob_tiles_001)
col_collection_1.objects.link(ob_barrel_026)
col_collection_1.objects.link(ob_barrel_025)
col_collection_1.objects.link(ob_barrel_024)
col_collection_1.objects.link(ob_barrel_022)
col_collection_1.objects.link(ob_barrel_003)
col_collection_1.objects.link(ob_barrel_018)
col_collection_1.objects.link(ob_barrel_017)
col_collection_1.objects.link(ob_barrel_016)
col_collection_1.objects.link(ob_barrel_015)
col_collection_1.objects.link(ob_barrel_014)
col_collection_1.objects.link(ob_barrel_013)
col_collection_1.objects.link(ob_barrel_012)
col_collection_1.objects.link(ob_barrel_005)
col_collection_1.objects.link(ob_barrel_011)
col_collection_1.objects.link(ob_barrel_010)
col_collection_1.objects.link(ob_barrel_009)
col_collection_1.objects.link(ob_barrel_008)
col_collection_1.objects.link(ob_barrel_007)
col_collection_1.objects.link(ob_barrel_006)
col_collection_1.objects.link(ob_barrel_004)
col_collection_1.objects.link(ob_minotaur)
col_collection_1.objects.link(ob_orc)
col_collection_1.objects.link(ob_barrel)
col_collection_1.objects.link(ob_barrel_001)
col_collection_1.objects.link(ob_rogue)
col_collection_1.objects.link(ob_warrior)
col_collection_1.objects.link(ob_wizard)
col_collection_1.objects.link(ob_tiles)
col_collection_1.objects.link(ob_ranger)
col_collection_2.objects.link(ob_tiles_004)
col_collection_2.objects.link(ob_tiles_003)
col_collection_2.objects.link(ob_camera)
col_collection_2.objects.link(ob_tiles_002)
col_collection_2.objects.link(ob_tiles_001)
col_collection_2.objects.link(ob_tiles)

# ---- scene / render settings (as saved in the file)
scene.camera = ob_camera
scene.frame_start = 1; scene.frame_end = 250; scene.frame_set(2)
scene.render.engine = 'BLENDER_EEVEE_NEXT'
scene.render.resolution_x = 1600
scene.render.resolution_y = 900
scene.render.fps = 60
scene.render.dither_intensity = 0.0
scene.render.motion_blur_shutter = 1.0
scene.cycles.use_denoising = False
scene.cycles.samples = 128
scene.cycles.sampling_pattern = 'TABULATED_SOBOL'
scene.cycles.use_adaptive_sampling = False
scene.cycles.use_light_tree = False
scene.cycles.blur_glossy = 0.0
scene.cycles.sample_clamp_indirect = 0.0
scene.view_settings.view_transform = 'Standard'
bpy.context.view_layer.update()

# ---- added for rendering (the .blend has no usable light): sun
light_auto_sun = bpy.data.lights.new('AutoSun', 'SUN')
light_auto_sun.energy = 3.0
light_auto_sun.angle = 0.0523599
ob_auto_sun = bpy.data.objects.new('AutoSun', light_auto_sun)
scene.collection.objects.link(ob_auto_sun)
ob_auto_sun.rotation_euler = (0.872665, 0.174533, 0.523599)
bpy.context.view_layer.update()
